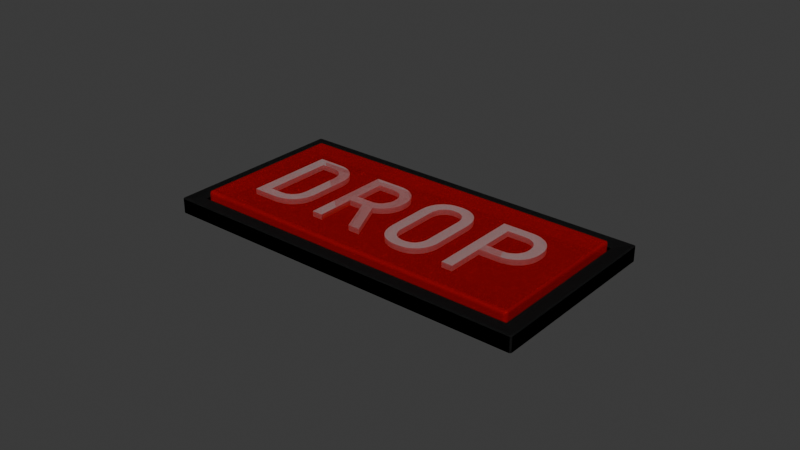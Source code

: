 # Source: drop-button.blend  (saved by Blender 4.3.34; exported with 4.5.12 LTS)
import bpy
from mathutils import Matrix  # noqa: F401  (used for matrix-valued properties, if any)

bpy.ops.wm.read_factory_settings(use_empty=True)
scene = bpy.context.scene
scene.name = 'Scene'

# ---- materials (node trees are filled in below, after node groups)
mat_base = bpy.data.materials.new('base')
mat_color = bpy.data.materials.new('color')
mat_background = bpy.data.materials.new('background')
mat_background.alpha_threshold = 0.0
mat_background.roughness = 0.5
mat_background.line_color = (0.0, 0.0, 0.0, 1.0)

# ---- material node trees
mat_base.use_nodes = True; mat_base.node_tree.nodes.clear()
_N = mat_base.node_tree.nodes; _L = mat_base.node_tree.links
n0 = _N.new('ShaderNodeBsdfPrincipled'); n0.name = 'Principled BSDF'; n0.location = (10, 300)
n0.inputs[0].default_value = (0.002938, 0.002938, 0.002938, 1.0)
n0.inputs[1].default_value = 0.1339
n0.inputs[2].default_value = 0.8622
n1 = _N.new('ShaderNodeOutputMaterial'); n1.name = 'Material Output'; n1.location = (300, 300)
_L.new(n0.outputs[0], n1.inputs[0])
n1.is_active_output = True
mat_color.use_nodes = True; mat_color.node_tree.nodes.clear()
_N = mat_color.node_tree.nodes; _L = mat_color.node_tree.links
n0 = _N.new('ShaderNodeBsdfPrincipled'); n0.name = 'Principled BSDF'; n0.location = (10, 300)
n0.inputs[2].default_value = 0.75
n0.inputs[4].default_value = 0.5
n1 = _N.new('ShaderNodeOutputMaterial'); n1.name = 'Material Output'; n1.location = (300, 300)
_L.new(n0.outputs[0], n1.inputs[0])
n1.is_active_output = True
mat_background.use_nodes = True; mat_background.node_tree.nodes.clear()
_N = mat_background.node_tree.nodes; _L = mat_background.node_tree.links
n0 = _N.new('ShaderNodeOutputMaterial'); n0.name = 'Material Output'; n0.location = (300, 300)
n1 = _N.new('ShaderNodeBsdfPrincipled'); n1.name = 'Principled BSDF'; n1.location = (10, 300)
n1.inputs[0].default_value = (0.8011, 0.0, 0.001558, 1.0)
n1.inputs[1].default_value = 0.2999
n1.inputs[2].default_value = 0.75
n1.inputs[3].default_value = 1.45
n1.inputs[4].default_value = 0.5
_L.new(n1.outputs[0], n0.inputs[0])
n0.is_active_output = True

# ---- world
world_world = bpy.data.worlds.new('World'); scene.world = world_world
world_world.use_nodes = True; world_world.node_tree.nodes.clear()
_N = world_world.node_tree.nodes; _L = world_world.node_tree.links
n0 = _N.new('ShaderNodeOutputWorld'); n0.name = 'World Output'; n0.location = (300, 300)
n1 = _N.new('ShaderNodeBackground'); n1.name = 'Background'; n1.location = (10, 300)
n1.inputs[0].default_value = (0.05088, 0.05088, 0.05088, 1.0)
_L.new(n1.outputs[0], n0.inputs[0])
n0.is_active_output = True
world_world.color = (0.05088, 0.05088, 0.05088)
world_world.sun_shadow_jitter_overblur = 0.0

# ---- meshes
me_button = bpy.data.meshes.new('button')
me_button.from_pydata([(0.02667, -0.01466, 0.0025), (0.02667, 0.01463, 0.0025), (0.03602, 0.01463, 0.0025), (0.03732, 0.01456, 0.0025), (0.03854, 0.01436, 0.0025), (0.03967, 0.01403, 0.0025), (0.04135, 0.01319, 0.0025), (0.04221, 0.01253, 0.0025), (0.04296, 0.01177, 0.0025), (0.04379, 0.01058, 0.0025), (0.0444, 0.009217, 0.0025), (0.04469, 0.008089, 0.0025), (0.04485, 0.00687, 0.0025), (0.04485, 0.005148, 0.0025), (0.04469, 0.003938, 0.0025), (0.0444, 0.002814, 0.0025), (0.04379, 0.001444, 0.0025), (0.04296, 0.0002454, 0.0025), (0.04221, -0.0005247, 0.0025), (0.04135, -0.001185, 0.0025), (0.04003, -0.001888, 0.0025), (0.03892, -0.002219, 0.0025), (0.03732, -0.00254, 0.0025), (0.03602, -0.002619, 0.0025), (0.03025, -0.002629, 0.0025), (0.03025, -0.01465, 0.0025), (0.01045, -0.01501, 0.0025), (0.009244, -0.01492, 0.0025), (0.007601, -0.01449, 0.0025), (0.006163, -0.01377, 0.0025), (0.005317, -0.01314, 0.0025), (0.004236, -0.01196, 0.0025), (0.003433, -0.01053, 0.0025), (0.002914, -0.008853, 0.0025), (0.002678, -0.006932, 0.0025), (0.002678, 0.0069, 0.0025), (0.002804, 0.008209, 0.0025), (0.003056, 0.009408, 0.0025), (0.003433, 0.0105, 0.0025), (0.003937, 0.01148, 0.0025), (0.004566, 0.01235, 0.0025), (0.005317, 0.01311, 0.0025), (0.006163, 0.01375, 0.0025), (0.007602, 0.01446, 0.0025), (0.008674, 0.01478, 0.0025), (0.01109, 0.01502, 0.0025), (0.01351, 0.01478, 0.0025), (0.01458, 0.01446, 0.0025), (0.01602, 0.01374, 0.0025), (0.01686, 0.01311, 0.0025), (0.01761, 0.01235, 0.0025), (0.01824, 0.01148, 0.0025), (0.01895, 0.009977, 0.0025), (0.01927, 0.008841, 0.0025), (0.01946, 0.007598, 0.0025), (0.01952, 0.006246, 0.0025), (0.01952, -0.006236, 0.0025), (0.01946, -0.007598, 0.0025), (0.01927, -0.008851, 0.0025), (0.01875, -0.01053, 0.0025), (0.01824, -0.01151, 0.0025), (0.01725, -0.01277, 0.0025), (0.01602, -0.01377, 0.0025), (0.01508, -0.01428, 0.0025), (0.01405, -0.01466, 0.0025), (0.01234, -0.01496, 0.0025), (-0.02099, -0.01466, 0.0025), (-0.02099, 0.01463, 0.0025), (-0.01205, 0.01463, 0.0025), (-0.0108, 0.01456, 0.0025), (-0.009622, 0.01436, 0.0025), (-0.008529, 0.01403, 0.0025), (-0.007197, 0.01338, 0.0025), (-0.005786, 0.0123, 0.0025), (-0.005085, 0.01151, 0.0025), (-0.004166, 0.009972, 0.0025), (-0.003607, 0.0082, 0.0025), (-0.00345, 0.00703, 0.0025), (-0.003431, 0.005716, 0.0025), (-0.003588, 0.004319, 0.0025), (-0.003935, 0.003027, 0.0025), (-0.00447, 0.001841, 0.0025), (-0.00519, 0.0007629, 0.0025), (-0.00669, -0.0006973, 0.0025), (-0.007756, -0.001359, 0.0025), (-0.008947, -0.001861, 0.0025), (-0.003023, -0.01466, 0.0025), (-0.006959, -0.01466, 0.0025), (-0.01745, -0.01466, 0.0025), (-0.04489, -0.01466, 0.0025), (-0.04489, 0.01463, 0.0025), (-0.03737, 0.01463, 0.0025), (-0.03515, 0.01444, 0.0025), (-0.03395, 0.01415, 0.0025), (-0.0325, 0.01355, 0.0025), (-0.03154, 0.01295, 0.0025), (-0.03042, 0.01198, 0.0025), (-0.02952, 0.01082, 0.0025), (-0.02898, 0.009825, 0.0025), (-0.02857, 0.008737, 0.0025), (-0.02831, 0.007559, 0.0025), (-0.02819, 0.005846, 0.0025), (-0.02822, -0.006714, 0.0025), (-0.02857, -0.008736, 0.0025), (-0.02898, -0.009831, 0.0025), (-0.02952, -0.01084, 0.0025), (-0.03018, -0.01173, 0.0025), (-0.03095, -0.01252, 0.0025), (-0.03217, -0.01339, 0.0025), (-0.03357, -0.01405, 0.0025), (-0.03516, -0.01444, 0.0025), (-0.03645, -0.01461, 0.0025), (0.009838, 0.01492, 0.0025), (0.01234, 0.01493, 0.0025), (0.02668, -0.01466, 0.00075), (0.02668, 0.01463, 0.00075), (0.03025, 0.01138, 0.00075), (0.03602, 0.01463, 0.00075), (0.03732, 0.01456, 0.00075), (0.03854, 0.01436, 0.00075), (0.03967, 0.01403, 0.00075), (0.04135, 0.01319, 0.00075), (0.04221, 0.01253, 0.00075), (0.04296, 0.01176, 0.00075), (0.03602, 0.0114, 0.00075), (0.03025, 0.0006249, 0.00075), (0.04379, 0.01058, 0.00075), (0.03873, 0.01074, 0.00075), (0.04469, 0.008084, 0.00075), (0.04094, 0.007894, 0.00075), (0.04485, 0.005151, 0.00075), (0.0411, 0.00484, 0.00075), (0.04469, 0.003943, 0.00075), (0.04083, 0.0038, 0.00075), (0.03025, -0.002625, 0.00075), (0.03602, 0.0006249, 0.00075), (0.04296, 0.0002481, 0.00075), (0.04221, -0.0005226, 0.00075), (0.04135, -0.001183, 0.00075), (0.04003, -0.001887, 0.00075), (0.03025, -0.01466, 0.00075), (0.007602, 0.01446, 0.00075), (0.01458, 0.01446, 0.00075), (0.006163, 0.01374, 0.00075), (0.01602, 0.01374, 0.00075), (0.005317, 0.01311, 0.00075), (0.01686, 0.01311, 0.00075), (0.004566, 0.01235, 0.00075), (0.01761, 0.01235, 0.00075), (0.01895, 0.009975, 0.00075), (0.01489, 0.0102, 0.00075), (0.003056, 0.009406, 0.00075), (0.006956, 0.009692, 0.00075), (0.01927, 0.008838, 0.00075), (0.01551, 0.009117, 0.00075), (0.01946, 0.007594, 0.00075), (0.01586, 0.007776, 0.00075), (0.002678, 0.006898, 0.00075), (0.00624, 0.006604, 0.00075), (0.01952, 0.006243, 0.00075), (0.01594, 0.006604, 0.00075), (0.01952, -0.006237, 0.00075), (0.01946, -0.0076, 0.00075), (0.01593, -0.007045, 0.00075), (0.002914, -0.008854, 0.00075), (0.006461, -0.008513, 0.00075), (0.003433, -0.01053, 0.00075), (0.007732, -0.01069, 0.00075), (0.01875, -0.01053, 0.00075), (0.01447, -0.01069, 0.00075), (0.01824, -0.01151, 0.00075), (0.01346, -0.01136, 0.00075), (0.004236, -0.01196, 0.00075), (0.01035, -0.01179, 0.00075), (0.005317, -0.01314, 0.00075), (0.01725, -0.01278, 0.00075), (0.006163, -0.01378, 0.00075), (0.01602, -0.01378, 0.00075), (0.007602, -0.01449, 0.00075), (0.01508, -0.01429, 0.00075), (-0.02099, -0.01466, 0.00075), (-0.02099, 0.01463, 0.00075), (-0.01745, 0.01138, 0.00075), (-0.01205, 0.01463, 0.00075), (-0.0108, 0.01456, 0.00075), (-0.009622, 0.01436, 0.00075), (-0.008529, 0.01403, 0.00075), (-0.007197, 0.01338, 0.00075), (-0.005786, 0.0123, 0.00075), (-0.01745, 0.001026, 0.00075), (-0.004166, 0.00997, 0.00075), (-0.00847, 0.009975, 0.00075), (-0.003607, 0.008198, 0.00075), (-0.007456, 0.008329, 0.00075), (-0.00345, 0.007027, 0.00075), (-0.007202, 0.007326, 0.00075), (-0.003431, 0.005714, 0.00075), (-0.007155, 0.005452, 0.00075), (-0.003588, 0.004317, 0.00075), (-0.007352, 0.00442, 0.00075), (-0.01745, -0.002224, 0.00075), (-0.01205, 0.001026, 0.00075), (-0.00519, 0.0007609, 0.00075), (-0.00669, -0.0006993, 0.00075), (-0.007756, -0.001361, 0.00075), (-0.008947, -0.001863, 0.00075), (-0.01264, -0.002224, 0.00075), (-0.003023, -0.01466, 0.00075), (-0.01745, -0.01466, 0.00075), (-0.006959, -0.01466, 0.00075), (-0.04489, -0.01466, 0.00075), (-0.04489, 0.01463, 0.00075), (-0.04131, 0.01142, 0.00075), (-0.03737, 0.01463, 0.00075), (-0.03515, 0.01444, 0.00075), (-0.03395, 0.01415, 0.00075), (-0.0325, 0.01355, 0.00075), (-0.03154, 0.01295, 0.00075), (-0.03042, 0.01198, 0.00075), (-0.03737, 0.01142, 0.00075), (-0.04131, -0.01145, 0.00075), (-0.02952, 0.01082, 0.00075), (-0.03503, 0.01105, 0.00075), (-0.02819, 0.005841, 0.00075), (-0.03177, 0.005841, 0.00075), (-0.02857, -0.008733, 0.00075), (-0.03243, -0.00885, 0.00075), (-0.02898, -0.009829, 0.00075), (-0.03302, -0.009713, 0.00075), (-0.03018, -0.01173, 0.00075), (-0.03737, -0.01145, 0.00075), (-0.03095, -0.01252, 0.00075), (-0.03217, -0.01339, 0.00075), (-0.03357, -0.01405, 0.00075), (0.03892, -0.002218, 0.00075), (0.03732, -0.002536, 0.00075), (0.01234, 0.01493, 0.00075), (0.003937, 0.01148, 0.00075), (0.009665, 0.01166, 0.00075), (-0.03516, -0.01444, 0.00075), (-0.03645, -0.01462, 0.00075), (0.01824, 0.01148, 0.00075), (0.01184, 0.01175, 0.00075), (0.01286, 0.01158, 0.00075), (0.01234, -0.01497, 0.00075), (0.03977, 0.009934, 0.00075), (0.0444, 0.009212, 0.00075), (0.04056, 0.008855, 0.00075), (0.04485, 0.006865, 0.00075), (0.04119, 0.006002, 0.00075), (0.0444, 0.002819, 0.00075), (0.03977, 0.00209, 0.00075), (0.04379, 0.001448, 0.00075), (0.03813, 0.0009911, 0.00075), (0.01351, 0.01478, 0.00075), (0.008674, 0.01478, 0.00075), (0.01071, 0.01178, 0.00075), (0.008475, 0.01118, 0.00075), (0.01399, 0.01102, 0.00075), (0.003433, 0.0105, 0.00075), (0.002804, 0.008206, 0.00075), (0.00632, 0.007776, 0.00075), (0.006276, -0.007436, 0.00075), (0.002678, -0.006932, 0.00075), (0.0158, -0.00817, 0.00075), (0.01927, -0.008854, 0.00075), (0.01538, -0.009447, 0.00075), (0.006956, -0.009727, 0.00075), (0.008752, -0.01136, 0.00075), (0.01405, -0.01467, 0.00075), (0.009244, -0.01492, 0.00075), (-0.005085, 0.01151, 0.00075), (-0.01168, 0.0114, 0.00075), (-0.009748, 0.0109, 0.00075), (-0.00847, 0.002451, 0.00075), (-0.003935, 0.003025, 0.00075), (-0.00447, 0.001839, 0.00075), (-0.009468, 0.001659, 0.00075), (-0.02898, 0.009821, 0.00075), (-0.03379, 0.01039, 0.00075), (-0.0328, 0.009408, 0.00075), (-0.02857, 0.008732, 0.00075), (-0.03214, 0.008169, 0.00075), (-0.02831, 0.007554, 0.00075), (-0.03186, 0.007075, 0.00075), (-0.03178, -0.006269, 0.00075), (-0.02822, -0.006712, 0.00075), (-0.03203, -0.007841, 0.00075), (-0.03379, -0.01042, 0.00075), (-0.02952, -0.01084, 0.00075), (-0.03503, -0.01108, 0.00075), (-0.03613, -0.01139, 0.00075), (0.03713, 0.0006872, 0.00075), (0.01109, 0.01497, 0.00075), (-0.04131, 0.01142, 0.0025), (-0.03737, 0.01142, 0.0025), (-0.04131, -0.01145, 0.0025), (-0.03503, 0.01105, 0.0025), (-0.03177, 0.005843, 0.0025), (-0.03243, -0.008848, 0.0025), (-0.03302, -0.009711, 0.0025), (-0.03737, -0.01145, 0.0025), (-0.03613, 0.01135, 0.0025), (-0.03379, 0.01039, 0.0025), (-0.0328, 0.00941, 0.0025), (-0.03214, 0.008171, 0.0025), (-0.03186, 0.007077, 0.0025), (-0.03178, -0.006267, 0.0025), (-0.03203, -0.007839, 0.0025), (-0.03379, -0.01042, 0.0025), (-0.03503, -0.01108, 0.0025), (-0.03613, -0.01139, 0.0025), (-0.01745, 0.01138, 0.0025), (-0.01745, 0.001028, 0.0025), (-0.00847, 0.009977, 0.0025), (-0.007456, 0.008331, 0.0025), (-0.007202, 0.007328, 0.0025), (-0.007155, 0.005454, 0.0025), (-0.007353, 0.004422, 0.0025), (-0.01745, -0.002222, 0.0025), (-0.01205, 0.001028, 0.0025), (-0.01264, -0.002222, 0.0025), (-0.01099, 0.001077, 0.0025), (-0.01168, 0.01137, 0.0025), (-0.009748, 0.0109, 0.0025), (-0.00847, 0.002453, 0.0025), (-0.009468, 0.001661, 0.0025), (0.01489, 0.01021, 0.0025), (0.006956, 0.009694, 0.0025), (0.01551, 0.009119, 0.0025), (0.01586, 0.007778, 0.0025), (0.00624, 0.006606, 0.0025), (0.01594, 0.006606, 0.0025), (0.01593, -0.007043, 0.0025), (0.006461, -0.008511, 0.0025), (0.007732, -0.01068, 0.0025), (0.01447, -0.01068, 0.0025), (0.01346, -0.01136, 0.0025), (0.01035, -0.01181, 0.0025), (0.009665, 0.01166, 0.0025), (0.01184, 0.01175, 0.0025), (0.01286, 0.01159, 0.0025), (0.01071, 0.01178, 0.0025), (0.008475, 0.01118, 0.0025), (0.01399, 0.01103, 0.0025), (0.00632, 0.007778, 0.0025), (0.006276, -0.007434, 0.0025), (0.0158, -0.008168, 0.0025), (0.01538, -0.009445, 0.0025), (0.006956, -0.009725, 0.0025), (0.008752, -0.01136, 0.0025), (0.01184, -0.01179, 0.0025), (0.03025, 0.01138, 0.0025), (0.03602, 0.0114, 0.0025), (0.03025, 0.0006269, 0.0025), (0.03873, 0.01074, 0.0025), (0.04094, 0.007896, 0.0025), (0.0411, 0.004841, 0.0025), (0.04083, 0.003802, 0.0025), (0.03602, 0.0006269, 0.0025), (0.03748, 0.01125, 0.0025), (0.03977, 0.009936, 0.0025), (0.04056, 0.008857, 0.0025), (0.04119, 0.006004, 0.0025), (0.03977, 0.002092, 0.0025), (0.03813, 0.000993, 0.0025), (0.03713, 0.0006891, 0.0025), (0.03602, -0.002587, 0.00075), (0.00984, 0.01484, 0.00075), (-0.01099, 0.00103, 0.00075), (0.03748, 0.01125, 0.00075), (0.01045, -0.01498, 0.00075), (-0.03613, 0.01133, 0.00075), (0.01184, -0.01176, 0.00075), (0.05397, 0.0249, 0.0015), (0.05434, 0.02372, 0.0025), (0.05498, 0.0239, 0.001501), (0.05408, 0.02473, 0.001988), (0.05447, 0.02475, 0.001493), (0.05452, 0.02462, 0.00197), (0.05466, 0.02376, 0.002357), (0.05422, 0.0243, 0.00235), (0.05458, 0.02431, 0.002242), (0.05483, 0.02439, 0.001493), (0.05489, 0.02383, 0.001997), (0.05477, 0.02434, 0.001978), (0.05382, 0.02488, -0.0025), (0.05482, 0.02388, -0.0025), (0.05432, 0.02474, -0.0025), (0.05469, 0.02438, -0.0025), (0.05433, -0.02386, 0.0025), (0.05398, -0.02487, 0.0015), (0.05498, -0.02387, 0.001501), (0.05423, -0.02436, 0.002366), (0.05473, -0.02386, 0.002367), (0.05461, -0.02434, 0.002237), (0.05442, -0.02474, 0.0015), (0.0541, -0.02474, 0.001999), (0.05451, -0.0246, 0.001978), (0.05496, -0.02387, 0.002), (0.05478, -0.02437, 0.001501), (0.05477, -0.02435, 0.001979), (0.05482, -0.02391, -0.0025), (0.05382, -0.02491, -0.0025), (0.05469, -0.02441, -0.0025), (0.05432, -0.02477, -0.0025), (-0.05395, 0.02485, 0.0015), (-0.05495, 0.02385, 0.001501), (-0.05399, 0.02385, 0.0025), (-0.05444, 0.0247, 0.001494), (-0.05397, 0.0247, 0.001991), (-0.05444, 0.02459, 0.001973), (-0.05482, 0.02385, 0.001991), (-0.0548, 0.02434, 0.001494), (-0.05471, 0.02432, 0.001974), (-0.05398, 0.02434, 0.002352), (-0.05447, 0.02385, 0.002352), (-0.05445, 0.02432, 0.00224), (-0.05483, 0.02382, -0.0025), (-0.05383, 0.02483, -0.0025), (-0.05469, 0.02432, -0.0025), (-0.05433, 0.02469, -0.0025), (-0.05396, -0.02484, 0.0015), (-0.05399, -0.02384, 0.0025), (-0.05496, -0.02384, 0.0015), (-0.05397, -0.02469, 0.001991), (-0.05445, -0.02469, 0.001497), (-0.05445, -0.02458, 0.001974), (-0.05448, -0.02384, 0.002352), (-0.05398, -0.02433, 0.002352), (-0.05446, -0.02431, 0.00224), (-0.05482, -0.02433, 0.001497), (-0.05483, -0.02384, 0.001991), (-0.05471, -0.02431, 0.001975), (-0.05388, -0.02486, -0.0025), (-0.05488, -0.02386, -0.0025), (-0.05438, -0.02472, -0.0025), (-0.05474, -0.02436, -0.0025), (-1.463e-06, -0.02501, 0.0015), (-1.219e-06, -0.02402, 0.0025), (-1.434e-06, -0.02488, 0.002), (-1.344e-06, -0.02451, 0.002366), (-8.976e-07, 0.02381, 0.0025), (-1.48e-06, 0.02497, 0.0015), (-1.192e-06, 0.02439, 0.002366), (-1.404e-06, 0.02482, 0.002), (0.055, 0.0255, -0.0001873), (0.0555, 0.025, -0.0001873), (0.056, 0.026, 0.0002402), (0.05535, 0.02535, -0.0001873), (0.0555, 0.0255, 4.449e-05), (0.05565, 0.0255, 9.976e-05), (0.0555, 0.02565, 9.976e-05), (0.0555, 0.025, -0.004094), (0.055, 0.0255, -0.004094), (0.05535, 0.02535, -0.004094), (0.0555, -0.025, -0.0001873), (0.055, -0.0255, -0.0001873), (0.056, -0.026, 0.0002402), (0.05535, -0.02535, -0.0001873), (0.0555, -0.0255, 4.449e-05), (0.0555, -0.02565, 9.976e-05), (0.05565, -0.0255, 9.976e-05), (0.055, -0.0255, -0.004094), (0.0555, -0.025, -0.004094), (0.05535, -0.02535, -0.004094), (-0.055, 0.0255, -0.0001873), (-0.056, 0.026, 0.0002402), (-0.0555, 0.025, -0.0001873), (-0.0555, 0.02565, 9.976e-05), (-0.0555, 0.0255, 4.449e-05), (-0.05565, 0.0255, 9.976e-05), (-0.05535, 0.02535, -0.0001873), (-0.055, 0.0255, -0.004094), (-0.0555, 0.025, -0.004094), (-0.05535, 0.02535, -0.004094), (-0.0555, -0.025, -0.0001873), (-0.056, -0.026, 0.0002402), (-0.055, -0.0255, -0.0001873), (-0.05565, -0.0255, 9.976e-05), (-0.0555, -0.0255, 4.449e-05), (-0.0555, -0.02565, 9.976e-05), (-0.05535, -0.02535, -0.0001873), (-0.0555, -0.025, -0.004094), (-0.055, -0.0255, -0.004094), (-0.05535, -0.02535, -0.004094), (0.06, 0.0305, 0.0001824), (0.06, 0.03, 0.0005363), (0.0605, 0.03, 0.0001824), (0.06, 0.03035, 0.0004402), (0.06029, 0.03029, 0.0004002), (0.06035, 0.03, 0.0004402), (0.06035, 0.03035, 0.00019), (0.06, 0.0305, -0.004464), (0.0605, 0.03, -0.004464), (0.06035, 0.03035, -0.004464), (0.0605, -0.03, 0.0001824), (0.06, -0.03, 0.0005363), (0.06, -0.0305, 0.0001824), (0.06035, -0.03, 0.0004402), (0.06029, -0.03029, 0.0004002), (0.06, -0.03035, 0.0004402), (0.06035, -0.03035, 0.00019), (0.0605, -0.03, -0.004464), (0.06, -0.0305, -0.004464), (0.06035, -0.03035, -0.004464), (-0.06, 0.0305, 0.0001824), (-0.0605, 0.03, 0.0001824), (-0.06, 0.03, 0.0005363), (-0.06035, 0.03035, 0.00019), (-0.06029, 0.03029, 0.0004002), (-0.06035, 0.03, 0.0004402), (-0.06, 0.03035, 0.0004402), (-0.0605, 0.03, -0.004464), (-0.06, 0.0305, -0.004464), (-0.06035, 0.03035, -0.004464), (-0.0605, -0.03, 0.0001824), (-0.06, -0.0305, 0.0001824), (-0.06, -0.03, 0.0005363), (-0.06035, -0.03035, 0.00019), (-0.06029, -0.03029, 0.0004002), (-0.06, -0.03035, 0.0004402), (-0.06035, -0.03, 0.0004402), (-0.06, -0.0305, -0.004464), (-0.0605, -0.03, -0.004464), (-0.06035, -0.03035, -0.004464)], [], [(104, 227, 225, 103), (79, 198, 196, 78), (103, 225, 286, 102), (33, 164, 166, 32), (78, 196, 194, 77), (40, 147, 237, 39), (59, 168, 265, 58), (51, 241, 148, 50), (77, 194, 192, 76), (9, 126, 123, 8), (50, 148, 146, 49), (8, 123, 122, 7), (41, 145, 147, 40), (7, 122, 121, 6), (76, 192, 190, 75), (49, 146, 144, 48), (34, 263, 164, 33), (6, 121, 120, 5), (58, 265, 162, 57), (5, 120, 119, 4), (42, 143, 145, 41), (101, 223, 283, 100), (91, 213, 211, 90), (4, 119, 118, 3), (75, 190, 271, 74), (48, 144, 142, 47), (3, 118, 117, 2), (26, 371, 244, 65), (112, 368, 255, 44), (43, 141, 143, 42), (57, 162, 161, 56), (113, 236, 293, 45), (47, 142, 254, 46), (100, 283, 281, 99), (90, 211, 210, 89), (45, 293, 368, 112), (87, 209, 207, 86), (89, 210, 240, 111), (44, 255, 141, 43), (74, 271, 188, 73), (25, 140, 134, 24), (46, 254, 236, 113), (0, 114, 140, 25), (23, 367, 235, 22), (66, 180, 208, 88), (99, 281, 278, 98), (24, 134, 367, 23), (73, 188, 187, 72), (22, 235, 234, 21), (72, 187, 186, 71), (21, 234, 139, 20), (71, 186, 185, 70), (20, 139, 138, 19), (55, 159, 155, 54), (70, 185, 184, 69), (19, 138, 137, 18), (69, 184, 183, 68), (18, 137, 136, 17), (27, 270, 371, 26), (17, 136, 252, 16), (98, 278, 221, 97), (65, 244, 269, 64), (36, 260, 157, 35), (28, 178, 270, 27), (64, 269, 179, 63), (16, 252, 250, 15), (97, 221, 218, 96), (29, 176, 178, 28), (96, 218, 217, 95), (63, 179, 177, 62), (95, 217, 216, 94), (37, 151, 260, 36), (15, 250, 132, 14), (94, 216, 215, 93), (54, 155, 153, 53), (30, 174, 176, 29), (93, 215, 214, 92), (111, 240, 239, 110), (62, 177, 175, 61), (92, 214, 213, 91), (110, 239, 233, 109), (14, 132, 130, 13), (85, 205, 204, 84), (53, 153, 149, 52), (109, 233, 232, 108), (31, 172, 174, 30), (84, 204, 203, 83), (108, 232, 231, 107), (403, 391, 438, 422, 434), (61, 175, 170, 60), (83, 203, 202, 82), (38, 259, 151, 37), (107, 231, 229, 106), (13, 130, 248, 12), (82, 202, 276, 81), (52, 149, 241, 51), (106, 229, 289, 105), (2, 117, 115, 1), (12, 248, 128, 11), (81, 276, 275, 80), (68, 183, 181, 67), (32, 166, 172, 31), (11, 128, 246, 10), (39, 237, 259, 38), (105, 289, 227, 104), (80, 275, 198, 79), (60, 170, 168, 59), (10, 246, 126, 9), (114, 115, 116, 125, 134, 140), (368, 293, 236, 254, 142, 144, 146, 148, 256, 147, 145, 143, 141, 255), (237, 147, 256, 238, 257, 152, 261, 158, 262, 165, 267, 167, 268, 172, 166, 164, 263, 157, 260, 151, 259), (173, 373, 170, 175, 177, 179, 269, 244, 371, 270, 178, 176, 174, 172, 268), (210, 211, 212, 220), (210, 220, 230), (123, 126, 246, 128, 248, 130, 132, 250, 252, 136, 137, 138, 139, 234, 235, 367, 134, 125, 135, 292, 253, 251, 133, 131, 249, 129, 247, 245, 127, 370, 124, 116, 115, 117, 118, 119, 120, 121, 122), (161, 162, 265, 168, 170, 373, 171, 169, 266, 264, 163, 160, 156, 154, 150, 258, 243, 242, 256, 148, 241, 149, 153, 155, 159), (290, 288, 228, 226, 287, 285, 224, 284, 282, 280, 279, 222, 372, 219, 212, 211, 213, 214, 215, 216, 217, 218, 221, 278, 281, 283, 223, 286, 225, 227, 289, 229, 231, 232, 233, 239, 240, 210, 230, 291), (279, 303, 297, 222), (274, 325, 318, 199), (169, 336, 348, 266), (125, 354, 359, 135), (1, 115, 114, 0), (56, 161, 159, 55), (35, 157, 263, 34), (205, 85, 86, 207), (67, 181, 180, 66), (102, 286, 223, 101), (295, 294, 296, 301, 311, 310, 309, 300, 299, 308, 307, 298, 306, 305, 304, 303, 297, 302), (285, 307, 298, 224), (220, 296, 301, 230), (230, 301, 311, 291), (226, 299, 308, 287), (212, 294, 296, 220), (290, 310, 309, 288), (280, 304, 303, 279), (372, 302, 295, 219), (284, 306, 305, 282), (228, 300, 299, 226), (287, 308, 307, 285), (222, 297, 302, 372), (288, 309, 300, 228), (291, 311, 310, 290), (282, 305, 304, 280), (219, 295, 294, 212), (224, 298, 306, 284), (369, 322, 326, 277), (191, 314, 324, 273), (201, 320, 322, 369), (272, 323, 312, 182), (197, 317, 316, 195), (193, 315, 314, 191), (273, 324, 323, 272), (195, 316, 315, 193), (200, 206, 321, 319), (277, 326, 325, 274), (313, 312, 323, 324, 314, 315, 316, 317, 318, 325, 326, 322, 320), (199, 318, 317, 197), (182, 312, 313, 189), (339, 343, 328, 345, 331, 346, 334, 349, 335, 350, 338, 351, 337, 336, 348, 347, 333, 332, 330, 329, 327, 344, 341, 340, 342), (154, 329, 327, 150), (173, 338, 351, 373), (158, 331, 346, 262), (167, 335, 350, 268), (268, 350, 338, 173), (243, 341, 340, 242), (267, 349, 335, 167), (163, 333, 332, 160), (373, 351, 337, 171), (261, 345, 331, 158), (258, 344, 341, 243), (257, 343, 328, 152), (160, 332, 330, 156), (171, 337, 336, 169), (256, 342, 339, 238), (262, 346, 334, 165), (152, 328, 345, 261), (242, 340, 342, 256), (165, 334, 349, 267), (266, 348, 347, 264), (150, 327, 344, 258), (156, 330, 329, 154), (264, 347, 333, 163), (238, 339, 343, 257), (353, 352, 354, 359, 366, 365, 364, 358, 357, 363, 356, 362, 361, 355, 360), (245, 361, 355, 127), (131, 357, 363, 249), (253, 365, 364, 251), (133, 358, 357, 131), (249, 363, 356, 129), (247, 362, 361, 245), (370, 360, 353, 124), (292, 366, 365, 253), (124, 353, 352, 116), (135, 359, 366, 292), (129, 356, 362, 247), (251, 364, 358, 133), (127, 355, 360, 370), (116, 352, 354, 125), (319, 88, 208, 200), (328, 343, 339, 342, 340, 341, 344, 327, 329, 51, 50, 49, 48, 47, 46, 113, 45, 112, 44, 43, 42, 41, 40), (89, 296, 294, 90), (66, 88, 319, 313, 312, 67), (87, 321, 206, 209), (320, 313, 319, 321, 87, 86, 85, 84, 83, 82, 81, 80, 79, 78, 77, 76, 75, 74, 73, 72, 71, 70, 69, 68, 67, 312, 323, 324, 314, 315, 316, 317, 318, 325, 326, 322), (51, 329, 330, 332, 333, 347, 348, 336, 61, 60, 59, 58, 57, 56, 55, 54, 53, 52), (335, 30, 29, 28, 27, 26, 65, 64, 63, 62, 61, 336, 337, 351, 338, 350), (38, 37, 36, 35, 34, 33, 32, 31, 30, 335, 349, 334, 346, 331, 345, 328, 40, 39), (360, 355, 361, 362, 356, 363, 357, 358, 364, 365, 366, 359, 354, 24, 23, 22, 21, 20, 19, 18, 17, 16, 15, 14, 13, 12, 11, 10, 9, 8, 7, 6, 5, 4, 3, 2, 1, 352, 353), (419, 406, 443, 374, 386), (435, 424, 407, 418), (387, 376, 392, 402), (1, 0, 25, 24, 354, 352), (298, 307, 308, 299, 300, 309, 310, 311, 301, 296, 89, 111, 110, 109, 108, 107, 106, 105, 104, 103, 102, 101, 100, 99, 98, 97, 96, 95, 94, 93, 92, 91, 90, 294, 295, 302, 297, 303, 304, 305, 306), (11, 12, 375, 442, 408, 90, 91, 92, 67, 68, 69, 70, 71, 72, 42, 43, 44, 112, 45, 113, 46, 47, 48, 1, 2, 3, 4, 5, 6, 7, 8, 9, 10), (205, 207, 209, 206, 200, 189, 201, 369, 277, 274, 199, 197, 195, 193, 191, 273, 272, 182, 181, 183, 184, 185, 186, 187, 188, 271, 190, 192, 194, 196, 198, 275, 276, 202, 203, 204), (180, 181, 182, 189, 200, 208), (189, 313, 320, 201), (374, 377, 379, 378), (377, 381, 382, 379), (375, 380, 382, 381), (380, 384, 385, 382), (376, 383, 385, 384), (383, 378, 379, 385), (379, 382, 385), (390, 393, 395, 394), (393, 397, 398, 395), (391, 396, 398, 397), (396, 400, 401, 398), (392, 399, 401, 400), (399, 394, 395, 401), (395, 398, 401), (406, 409, 411, 410), (409, 413, 414, 411), (407, 412, 414, 413), (412, 416, 417, 414), (408, 415, 417, 416), (415, 410, 411, 417), (411, 414, 417), (422, 425, 427, 426), (425, 429, 430, 427), (423, 428, 430, 429), (428, 432, 433, 430), (424, 431, 433, 432), (431, 426, 427, 433), (427, 430, 433), (390, 439, 441, 393), (393, 441, 440, 397), (397, 440, 438, 391), (374, 443, 445, 377), (377, 445, 444, 381), (381, 444, 442, 375), (418, 407, 413, 420), (420, 413, 409, 421), (421, 409, 406, 419), (422, 438, 440, 425), (425, 440, 441, 429), (429, 441, 439, 423), (386, 374, 378, 388), (388, 378, 383, 389), (389, 383, 376, 387), (407, 424, 432, 412), (412, 432, 428, 416), (416, 428, 423, 408), (402, 392, 400, 404), (404, 400, 396, 405), (405, 396, 391, 403), (375, 390, 394, 380), (380, 394, 399, 384), (384, 399, 392, 376), (434, 422, 426, 436), (436, 426, 431, 437), (437, 431, 424, 435), (408, 442, 444, 415), (415, 444, 445, 410), (410, 445, 443, 406), (89, 90, 408, 423, 439, 390, 375, 12, 13, 14, 15, 16, 17, 18, 19, 20, 21, 22, 23, 24, 25, 0, 1, 48, 49, 50, 51, 52, 53, 54, 55, 56, 57, 58, 59, 60, 61, 62, 63, 64, 65, 26, 27, 28, 29, 30, 31, 32, 33, 34, 35, 36, 37, 38, 39, 40, 41, 42, 72, 73, 74, 75, 76, 77, 78, 79, 80, 81, 82, 83, 84, 85, 86, 87, 321, 319, 88, 66, 67, 92, 93, 94, 95, 96, 97, 98, 99, 100, 101, 102, 103, 104, 105, 106, 107, 108, 109, 110, 111), (477, 518, 497, 458), (467, 508, 518, 477), (458, 497, 487, 448), (448, 487, 508, 467), (524, 516, 507, 513), (504, 498, 517, 523), (494, 488, 496, 503), (453, 464, 456, 447), (514, 506, 486, 493), (483, 474, 468, 476), (463, 484, 478, 457), (446, 449, 450, 452), (447, 451, 450, 449), (448, 452, 450, 451), (456, 459, 460, 462), (457, 461, 460, 459), (458, 462, 460, 461), (466, 469, 470, 472), (467, 471, 470, 469), (468, 472, 470, 471), (476, 479, 480, 482), (477, 481, 480, 479), (478, 482, 480, 481), (486, 489, 490, 492), (487, 491, 490, 489), (488, 492, 490, 491), (496, 499, 500, 502), (497, 501, 500, 499), (498, 502, 500, 501), (506, 509, 510, 512), (507, 511, 510, 509), (508, 512, 510, 511), (516, 519, 520, 522), (517, 521, 520, 519), (518, 522, 520, 521), (446, 454, 455, 449), (449, 455, 453, 447), (483, 476, 482, 485), (485, 482, 478, 484), (456, 464, 465, 459), (459, 465, 463, 457), (468, 474, 475, 472), (472, 475, 473, 466), (457, 478, 481, 461), (461, 481, 477, 458), (447, 456, 462, 451), (451, 462, 458, 448), (476, 468, 471, 479), (479, 471, 467, 477), (466, 446, 452, 469), (469, 452, 448, 467), (488, 494, 495, 492), (492, 495, 493, 486), (523, 517, 519, 525), (525, 519, 516, 524), (498, 504, 505, 502), (502, 505, 503, 496), (506, 514, 515, 509), (509, 515, 513, 507), (497, 518, 521, 501), (501, 521, 517, 498), (487, 497, 499, 491), (491, 499, 496, 488), (518, 508, 511, 522), (522, 511, 507, 516), (508, 487, 489, 512), (512, 489, 486, 506), (473, 454, 446, 466), (454, 473, 475, 474, 483, 485, 484, 463, 465, 464, 453, 455)])
me_button.polygons.foreach_set('material_index', [1, 1, 1, 1, 1, 1, 1, 1, 1, 1, 1, 1, 1, 1, 1, 1, 1, 1, 1, 1, 1, 1, 1, 1, 1, 1, 1, 1, 1, 1, 1, 1, 1, 1, 1, 1, 1, 1, 1, 1, 1, 1, 1, 1, 1, 1, 1, 1, 1, 1, 1, 1, 1, 1, 1, 1, 1, 1, 1, 1, 1, 1, 1, 1, 1, 1, 1, 1, 1, 1, 1, 1, 1, 1, 1, 1, 1, 1, 1, 1, 1, 1, 1, 1, 1, 1, 1, 1, 2, 1, 1, 1, 1, 1, 1, 1, 1, 1, 1, 1, 1, 1, 1, 1, 1, 1, 1, 1, 1, 1, 1, 1, 1, 1, 1, 1, 1, 1, 1, 1, 1, 1, 1, 1, 1, 1, 1, 2, 1, 1, 1, 1, 1, 1, 1, 1, 1, 1, 1, 1, 1, 1, 1, 1, 1, 1, 1, 1, 1, 1, 1, 1, 1, 1, 1, 2, 1, 1, 2, 1, 1, 1, 1, 1, 1, 1, 1, 1, 1, 1, 1, 1, 1, 1, 1, 1, 1, 1, 1, 1, 1, 1, 1, 2, 1, 1, 1, 1, 1, 1, 1, 1, 1, 1, 1, 1, 1, 1, 2, 1, 1, 1, 1, 1, 1, 1, 1, 1, 2, 2, 2, 1, 1, 2, 1, 1, 1, 2, 2, 2, 2, 2, 2, 2, 2, 2, 2, 2, 2, 2, 2, 2, 2, 2, 2, 2, 2, 2, 2, 2, 2, 2, 2, 2, 2, 2, 2, 2, 2, 2, 2, 2, 2, 2, 2, 2, 2, 2, 2, 2, 2, 2, 2, 2, 2, 2, 2, 2, 2, 2, 2, 2, 2, 2, 2, 2, 0, 0, 0, 0, 0, 0, 0, 0, 0, 0, 0, 0, 0, 0, 0, 0, 0, 0, 0, 0, 0, 0, 0, 0, 0, 0, 0, 0, 0, 0, 0, 0, 0, 0, 0, 0, 0, 0, 0, 0, 0, 0, 0, 0, 0, 0, 0, 0, 0, 0, 0, 0, 0, 0, 0, 0, 0, 0, 0, 0, 0, 0, 0, 0, 0, 0, 0, 0, 0])
_uv = me_button.uv_layers.new(name='UVMap')
_uv.uv.foreach_set('vector', [0.3858, 0.0, 0.3858, 0.0, 0.3622, 0.0, 0.3622, 0.0, 0.3729, 0.0, 0.3729, 0.0, 0.3305, 0.0, 0.3305, 0.0, 0.3622, 0.0, 0.3622, 0.0, 0.3386, 0.0, 0.3386, 0.0, 0.1077, 0.0, 0.1077, 0.0, 0.09231, 0.0, 0.09231, 0.0, 0.3305, 0.0, 0.3305, 0.0, 0.3051, 0.0, 0.3051, 0.0, 0.1897, 0.0, 0.1897, 0.0, 0.1744, 0.0, 0.1744, 0.0, 0.4154, 0.0, 0.4154, 0.0, 0.4051, 0.0, 0.4051, 0.0, 0.3333, 0.0, 0.3333, 0.0, 0.3231, 0.0, 0.3231, 0.0, 0.3051, 0.0, 0.3051, 0.0, 0.2966, 0.0, 0.2966, 0.0, 0.2205, 0.0, 0.2205, 0.0, 0.1811, 0.0, 0.1811, 0.0, 0.3231, 0.0, 0.3231, 0.0, 0.3077, 0.0, 0.3077, 0.0, 0.1811, 0.0, 0.1811, 0.0, 0.1496, 0.0, 0.1496, 0.0, 0.2, 0.0, 0.2, 0.0, 0.1897, 0.0, 0.1897, 0.0, 0.1496, 0.0, 0.1496, 0.0, 0.1417, 0.0, 0.1417, 0.0, 0.2966, 0.0, 0.2966, 0.0, 0.2542, 0.0, 0.2542, 0.0, 0.3077, 0.0, 0.3077, 0.0, 0.3026, 0.0, 0.3026, 0.0, 0.1231, 0.0, 0.1231, 0.0, 0.1077, 0.0, 0.1077, 0.0, 0.1417, 0.0, 0.1417, 0.0, 0.1024, 0.0, 0.1024, 0.0, 0.4051, 0.0, 0.4051, 0.0, 0.3897, 0.0, 0.3897, 0.0, 0.1024, 0.0, 0.1024, 0.0, 0.06299, 0.0, 0.06299, 0.0, 0.2103, 0.0, 0.2103, 0.0, 0.2, 0.0, 0.2, 0.0, 0.2992, 0.0, 0.2992, 0.0, 0.2756, 0.0, 0.2756, 0.0, 0.0315, 0.0, 0.0315, 0.0, 0.007874, 0.0, 0.007874, 0.0, 0.06299, 0.0, 0.06299, 0.0, 0.05512, 0.0, 0.05512, 0.0, 0.2542, 0.0, 0.2542, 0.0, 0.2119, 0.0, 0.2119, 0.0, 0.3026, 0.0, 0.3026, 0.0, 0.2872, 0.0, 0.2872, 0.0, 0.05512, 0.0, 0.05512, 0.0, 0.01575, 0.0, 0.01575, 0.0, 0.05063, 0.0, 0.1186, 0.0, 0.4154, 0.0, 0.4154, 0.0, 0.2409, 0.0, 0.2432, 0.0, 0.2357, 0.0, 0.2357, 0.0, 0.2256, 0.0, 0.2256, 0.0, 0.2103, 0.0, 0.2103, 0.0, 0.3897, 0.0, 0.3897, 0.0, 0.3795, 0.0, 0.3795, 0.0, 0.2667, 0.0, 0.2667, 0.0, 0.2564, 0.0, 0.2564, 0.0, 0.2872, 0.0, 0.2872, 0.0, 0.2718, 0.0, 0.2718, 0.0, 0.2756, 0.0, 0.2756, 0.0, 0.2598, 0.0, 0.2598, 0.0, 0.007874, 0.0, 0.007874, 0.0, 0.0, 0.0, 0.0, 0.0, 0.2564, 0.0, 0.2564, 0.0, 0.2432, 0.0, 0.2409, 0.0, 0.5424, 0.0, 0.5424, 0.0, 0.5339, 0.0, 0.5339, 0.0, 0.0, 0.0, 0.0, 0.0, 0.5696, 0.0, 0.5696, 0.0, 0.2357, 0.0, 0.2357, 0.0, 0.2256, 0.0, 0.2256, 0.0, 0.2119, 0.0, 0.2119, 0.0, 0.1695, 0.0, 0.1695, 0.0, 0.5984, 0.0, 0.5984, 0.0, 0.5906, 0.0, 0.5906, 0.0, 0.2718, 0.0, 0.2718, 0.0, 0.2667, 0.0, 0.2667, 0.0, 0.0, 0.0, 0.0, 0.0, 0.5984, 0.0, 0.5984, 0.0, 0.5793, 0.0, 0.5793, 0.0, 0.5562, 0.0, 0.5562, 0.0, 0.0, 0.0, 0.0, 0.0, 0.5678, 0.0, 0.5678, 0.0, 0.2598, 0.0, 0.2598, 0.0, 0.2362, 0.0, 0.2362, 0.0, 0.5906, 0.0, 0.5906, 0.0, 0.5793, 0.0, 0.5793, 0.0, 0.1695, 0.0, 0.1695, 0.0, 0.1441, 0.0, 0.1441, 0.0, 0.5562, 0.0, 0.5562, 0.0, 0.5407, 0.0, 0.5407, 0.0, 0.1441, 0.0, 0.1441, 0.0, 0.1102, 0.0, 0.1102, 0.0, 0.5407, 0.0, 0.5407, 0.0, 0.5039, 0.0, 0.5039, 0.0, 0.1102, 0.0, 0.1102, 0.0, 0.0678, 0.0, 0.0678, 0.0, 0.5039, 0.0, 0.5039, 0.0, 0.4882, 0.0, 0.4882, 0.0, 0.3744, 0.0, 0.3744, 0.0, 0.3692, 0.0, 0.3692, 0.0, 0.0678, 0.0, 0.0678, 0.0, 0.05932, 0.0, 0.05932, 0.0, 0.4882, 0.0, 0.4882, 0.0, 0.4646, 0.0, 0.4646, 0.0, 0.05932, 0.0, 0.05932, 0.0, 0.01695, 0.0, 0.01695, 0.0, 0.4646, 0.0, 0.4646, 0.0, 0.4252, 0.0, 0.4252, 0.0, 0.02051, 0.0, 0.02051, 0.0, 0.1186, 0.0, 0.05063, 0.0, 0.4252, 0.0, 0.4252, 0.0, 0.4016, 0.0, 0.4016, 0.0, 0.2362, 0.0, 0.2362, 0.0, 0.1969, 0.0, 0.1969, 0.0, 0.4154, 0.0, 0.4154, 0.0, 0.4821, 0.0, 0.4821, 0.0, 0.1436, 0.0, 0.1436, 0.0, 0.1333, 0.0, 0.1333, 0.0, 0.0359, 0.0, 0.0359, 0.0, 0.02051, 0.0, 0.02051, 0.0, 0.4821, 0.0, 0.4821, 0.0, 0.4667, 0.0, 0.4667, 0.0, 0.4016, 0.0, 0.4016, 0.0, 0.3701, 0.0, 0.3701, 0.0, 0.1969, 0.0, 0.1969, 0.0, 0.1732, 0.0, 0.1732, 0.0, 0.04615, 0.0, 0.04615, 0.0, 0.0359, 0.0, 0.0359, 0.0, 0.1732, 0.0, 0.1732, 0.0, 0.1417, 0.0, 0.1417, 0.0, 0.4667, 0.0, 0.4667, 0.0, 0.4564, 0.0, 0.4564, 0.0, 0.1417, 0.0, 0.1417, 0.0, 0.126, 0.0, 0.126, 0.0, 0.159, 0.0, 0.159, 0.0, 0.1436, 0.0, 0.1436, 0.0, 0.3701, 0.0, 0.3701, 0.0, 0.3386, 0.0, 0.3386, 0.0, 0.126, 0.0, 0.126, 0.0, 0.08661, 0.0, 0.08661, 0.0, 0.3692, 0.0, 0.3692, 0.0, 0.3538, 0.0, 0.3538, 0.0, 0.06154, 0.0, 0.06154, 0.0, 0.04615, 0.0, 0.04615, 0.0, 0.08661, 0.0, 0.08661, 0.0, 0.05512, 0.0, 0.05512, 0.0, 0.5696, 0.0, 0.5696, 0.0, 0.536, 0.0, 0.536, 0.0, 0.4564, 0.0, 0.4564, 0.0, 0.4462, 0.0, 0.4462, 0.0, 0.05512, 0.0, 0.05512, 0.0, 0.0315, 0.0, 0.0315, 0.0, 0.536, 0.0, 0.536, 0.0, 0.5217, 0.0, 0.5217, 0.0, 0.3386, 0.0, 0.3386, 0.0, 0.315, 0.0, 0.315, 0.0, 0.5254, 0.0, 0.5254, 0.0, 0.5, 0.0, 0.5, 0.0, 0.3538, 0.0, 0.3538, 0.0, 0.3487, 0.0, 0.3487, 0.0, 0.5217, 0.0, 0.5217, 0.0, 0.5039, 0.0, 0.5039, 0.0, 0.07692, 0.0, 0.07692, 0.0, 0.06154, 0.0, 0.06154, 0.0, 0.5, 0.0, 0.5, 0.0, 0.4915, 0.0, 0.4915, 0.0, 0.5039, 0.0, 0.5039, 0.0, 0.4646, 0.0, 0.4646, 0.0, 0.3907, 0.751, 0.5634, 0.7409, 0.5642, 0.8502, 0.5655, 0.9948, 0.3908, 0.9896, 0.4462, 0.0, 0.4462, 0.0, 0.4308, 0.0, 0.4308, 0.0, 0.4915, 0.0, 0.4915, 0.0, 0.4492, 0.0, 0.4492, 0.0, 0.1692, 0.0, 0.1692, 0.0, 0.159, 0.0, 0.159, 0.0, 0.4646, 0.0, 0.4646, 0.0, 0.4331, 0.0, 0.4331, 0.0, 0.3053, 0.005054, 0.3053, 0.005054, 0.2913, 0.0, 0.2913, 0.0, 0.4492, 0.0, 0.4492, 0.0, 0.4237, 0.0, 0.4237, 0.0, 0.3487, 0.0, 0.3487, 0.0, 0.3333, 0.0, 0.3333, 0.0, 0.4331, 0.0, 0.4331, 0.0, 0.4094, 0.0, 0.4094, 0.0, 0.01575, 0.0, 0.01575, 0.0, 0.007874, 0.0, 0.007874, 0.0, 0.2913, 0.0, 0.2913, 0.0, 0.2598, 0.0, 0.2598, 0.0, 0.4237, 0.0, 0.4237, 0.0, 0.3814, 0.0, 0.3814, 0.0, 0.01695, 0.0, 0.01695, 0.0, 0.008475, 0.0, 0.008475, 0.0, 0.09231, 0.0, 0.09231, 0.0, 0.07692, 0.0, 0.07692, 0.0, 0.2598, 0.0, 0.2598, 0.0, 0.252, 0.0, 0.252, 0.0, 0.1744, 0.0, 0.1744, 0.0, 0.1692, 0.0, 0.1692, 0.0, 0.4094, 0.0, 0.4094, 0.0, 0.3858, 0.0, 0.3858, 0.0, 0.3814, 0.0, 0.3814, 0.0, 0.3729, 0.0, 0.3729, 0.0, 0.4308, 0.0, 0.4308, 0.0, 0.4154, 0.0, 0.4154, 0.0, 0.252, 0.0, 0.252, 0.0, 0.2205, 0.0, 0.2205, 0.0, 0.0, 0.0, 0.007874, 0.0, 1.0, 0.0, 0.6063, 0.0, 0.5906, 0.0, 0.5984, 0.0, 0.2432, 0.0, 0.2487, 0.0, 0.2667, 0.0, 0.2718, 0.0, 0.2872, 0.0, 0.3026, 0.0, 0.3077, 0.0, 0.3231, 0.0, 0.7392, 0.0, 0.1897, 0.0, 0.2, 0.0, 0.2103, 0.0, 0.2256, 0.0, 0.2308, 0.0, 0.1744, 0.0, 0.1795, 0.0, 0.7406, 0.0, 0.7551, 0.0, 0.8103, 0.0, 0.8462, 0.0, 0.8718, 0.0, 0.8769, 0.0, 0.9026, 0.0, 0.9231, 0.0, 0.9436, 0.0, 0.9641, 0.0, 0.9692, 0.0, 0.07692, 0.0, 0.09231, 0.0, 0.1077, 0.0, 0.1231, 0.0, 0.1333, 0.0, 0.1436, 0.0, 0.159, 0.0, 0.1692, 0.0, 0.4769, 0.0, 0.3846, 0.0, 0.4308, 0.0, 0.4462, 0.0, 0.4564, 0.0, 0.4667, 0.0, 0.4821, 0.0, 0.4528, 0.0, 0.1186, 0.0, 0.02051, 0.0, 0.0359, 0.0, 0.04615, 0.0, 0.06154, 0.0, 0.07179, 0.0, 0.9557, 0.0, 0.0, 0.0, 0.007874, 0.0, 1.0, 0.0, 0.5984, 0.0, 0.0, 0.0, 0.5984, 0.0, 0.6063, 0.0, 0.1811, 0.0, 0.2205, 0.0, 0.252, 0.0, 0.2598, 0.0, 0.2913, 0.0, 0.315, 0.0, 0.3386, 0.0, 0.3701, 0.0, 0.4016, 0.0, 0.4252, 0.0, 0.4646, 0.0, 0.4882, 0.0, 0.5039, 0.0, 0.5407, 0.0, 0.5485, 0.0, 0.5562, 0.0, 0.5906, 0.0, 0.6063, 0.0, 0.6204, 0.0, 0.643, 0.0, 0.685, 0.0, 0.7323, 0.0, 0.7717, 0.0, 0.7953, 0.0, 0.8189, 0.0, 0.8583, 0.0, 0.8661, 0.0, 0.9213, 0.0, 0.937, 0.0, 0.8901, 0.0, 0.8136, 0.0, 1.0, 0.0, 0.007874, 0.0, 0.01575, 0.0, 0.05512, 0.0, 0.06299, 0.0, 0.1024, 0.0, 0.1417, 0.0, 0.1496, 0.0, 0.3795, 0.0, 0.3897, 0.0, 0.4051, 0.0, 0.4154, 0.0, 0.4308, 0.0, 0.5179, 0.0, 0.5538, 0.0, 0.5744, 0.0, 0.6, 0.0, 0.6154, 0.0, 0.6256, 0.0, 0.6308, 0.0, 0.6513, 0.0, 0.6667, 0.0, 0.7026, 0.0, 0.7142, 0.0, 0.7193, 0.0, 0.7347, 0.0, 0.7392, 0.0, 0.3231, 0.0, 0.3333, 0.0, 0.3487, 0.0, 0.3538, 0.0, 0.3692, 0.0, 0.3744, 0.0, 0.6614, 0.0, 0.7008, 0.0, 0.7244, 0.0, 0.748, 0.0, 0.7717, 0.0, 0.7953, 0.0, 0.8189, 0.0, 0.8268, 0.0, 0.8583, 0.0, 0.8898, 0.0, 0.9213, 0.0, 0.9449, 0.0, 0.8563, 0.0, 0.8542, 0.0, 1.0, 0.0, 0.007874, 0.0, 0.0315, 0.0, 0.05512, 0.0, 0.08661, 0.0, 0.126, 0.0, 0.1417, 0.0, 0.1732, 0.0, 0.1969, 0.0, 0.2362, 0.0, 0.2598, 0.0, 0.2756, 0.0, 0.2992, 0.0, 0.3386, 0.0, 0.3622, 0.0, 0.3858, 0.0, 0.4094, 0.0, 0.4331, 0.0, 0.4646, 0.0, 0.5039, 0.0, 0.5217, 0.0, 0.536, 0.0, 0.543, 0.0, 0.0, 0.0, 0.6125, 0.0, 0.6457, 0.0, 0.9213, 0.0, 0.9213, 0.0, 0.9291, 0.0, 0.9291, 0.0, 0.7119, 0.0, 0.7119, 0.0, 0.7203, 0.0, 0.7203, 0.0, 0.5744, 0.0, 0.5744, 0.0, 0.5795, 0.0, 0.5795, 0.0, 0.6063, 0.0, 0.6063, 0.0, 0.6142, 0.0, 0.6142, 0.0, 0.0, 0.0, 0.007874, 0.0, 0.0, 0.0, 0.0, 0.0, 0.0, 0.0, 0.0, 0.0, 0.0, 0.0, 0.0, 0.0, 0.0, 0.0, 0.0, 0.0, 0.0, 0.0, 0.0, 0.0, 0.0, 0.0, 0.0, 0.0, 0.0, 0.0, 0.0, 0.0, 0.0, 0.0, 0.0, 0.0, 0.0, 0.0, 0.0, 0.0, 0.0, 0.0, 0.0, 0.0, 0.0, 0.0, 0.0, 0.0, 0.8542, 0.0, 1.0, 0.0, 0.5984, 0.0, 0.6063, 0.0, 0.62, 0.0, 0.6535, 0.0, 0.6693, 0.0, 0.7087, 0.0, 0.7323, 0.0, 0.7559, 0.0, 0.7795, 0.0, 0.8031, 0.0, 0.8268, 0.0, 0.8346, 0.0, 0.8661, 0.0, 0.8976, 0.0, 0.9291, 0.0, 0.9331, 0.0, 0.7953, 0.0, 0.7953, 0.0, 0.8031, 0.0, 0.8031, 0.0, 0.5984, 0.0, 0.5984, 0.0, 0.6063, 0.0, 0.6063, 0.0, 0.6125, 0.0, 0.6125, 0.0, 0.62, 0.0, 0.62, 0.0, 0.748, 0.0, 0.748, 0.0, 0.7559, 0.0, 0.7559, 0.0, 1.0, 0.0, 1.0, 0.0, 0.5984, 0.0, 0.5984, 0.0, 0.6614, 0.0, 0.6614, 0.0, 0.6693, 0.0, 0.6693, 0.0, 0.8898, 0.0, 0.8898, 0.0, 0.8976, 0.0, 0.8976, 0.0, 0.8563, 0.0, 0.9647, 0.0, 0.8542, 0.0, 0.8542, 0.0, 0.8268, 0.0, 0.8268, 0.0, 0.8346, 0.0, 0.8346, 0.0, 0.7244, 0.0, 0.7244, 0.0, 0.7323, 0.0, 0.7323, 0.0, 0.7717, 0.0, 0.7717, 0.0, 0.7795, 0.0, 0.7795, 0.0, 0.9449, 0.0, 0.9449, 0.0, 0.9331, 0.0, 0.9331, 0.0, 0.7008, 0.0, 0.7008, 0.0, 0.7087, 0.0, 0.7087, 0.0, 0.6457, 0.0, 0.6457, 0.0, 0.6535, 0.0, 0.6535, 0.0, 0.8583, 0.0, 0.8583, 0.0, 0.8661, 0.0, 0.8661, 0.0, 0.8542, 0.0, 0.8542, 0.0, 1.0, 0.0, 1.0, 0.0, 0.8189, 0.0, 0.8189, 0.0, 0.8268, 0.0, 0.8268, 0.0, 0.6356, 0.0, 0.6356, 0.0, 0.6441, 0.0, 0.6441, 0.0, 0.8983, 0.0, 0.8983, 0.0, 0.9068, 0.0, 0.9068, 0.0, 0.5931, 0.0, 0.5931, 0.0, 0.6012, 0.0, 0.5848, 0.0, 0.7201, 0.0, 0.8198, 0.0, 1.0, 0.0, 1.0, 0.0, 0.7881, 0.0, 0.7881, 0.0, 0.7966, 0.0, 0.7966, 0.0, 0.8559, 0.0, 0.8559, 0.0, 0.8644, 0.0, 0.8644, 0.0, 0.9413, 0.0, 0.9413, 0.0, 0.9499, 0.0, 0.9499, 0.0, 0.8305, 0.0, 0.8305, 0.0, 0.839, 0.0, 0.839, 0.0, 0.5593, 0.0, 0.5508, 0.0, 0.5508, 0.0, 0.5593, 0.0, 0.678, 0.0, 0.678, 0.0, 0.6864, 0.0, 0.6864, 0.0, 0.0, 0.0, 0.0, 0.0, 0.0, 0.0, 0.0, 0.0, 0.0, 0.0, 0.0, 0.0, 0.0, 0.0, 0.0, 0.0, 0.0, 0.0, 0.0, 0.0, 0.0, 0.0, 0.0, 0.0, 0.0, 0.0, 0.7627, 0.0, 0.7627, 0.0, 0.7712, 0.0, 0.7712, 0.0, 1.0, 0.0, 1.0, 0.0, 0.5763, 0.0, 0.5763, 0.0, 0.7551, 0.0, 0.7596, 0.0, 0.8154, 0.0, 0.8513, 0.0, 0.8769, 0.0, 0.8821, 0.0, 0.9077, 0.0, 0.9282, 0.0, 0.9487, 0.0, 0.9692, 0.0, 0.9379, 0.0, 0.5026, 0.0, 0.5229, 0.0, 0.559, 0.0, 0.5795, 0.0, 0.6051, 0.0, 0.6205, 0.0, 0.6308, 0.0, 0.6359, 0.0, 0.6564, 0.0, 0.6718, 0.0, 0.7077, 0.0, 0.7193, 0.0, 0.7244, 0.0, 0.7392, 0.0, 0.6667, 0.0, 0.6667, 0.0, 0.6718, 0.0, 0.6718, 0.0, 0.4769, 0.0, 0.7255, 0.0, 0.5026, 0.0, 0.3846, 0.0, 0.8769, 0.0, 0.8769, 0.0, 0.8821, 0.0, 0.8821, 0.0, 0.9641, 0.0, 0.9641, 0.0, 0.9692, 0.0, 0.9692, 0.0, 0.9557, 0.0, 0.9557, 0.0, 0.9379, 0.0, 0.9379, 0.0, 0.7193, 0.0, 0.7193, 0.0, 0.7244, 0.0, 0.7244, 0.0, 0.9436, 0.0, 0.9436, 0.0, 0.9487, 0.0, 0.9487, 0.0, 0.6256, 0.0, 0.6256, 0.0, 0.6308, 0.0, 0.6308, 0.0, 0.5179, 0.0, 0.5179, 0.0, 0.5229, 0.0, 0.5229, 0.0, 0.8718, 0.0, 0.8718, 0.0, 0.8769, 0.0, 0.8769, 0.0, 0.7142, 0.0, 0.7142, 0.0, 0.7193, 0.0, 0.7193, 0.0, 0.8103, 0.0, 0.8103, 0.0, 0.8154, 0.0, 0.8154, 0.0, 0.6308, 0.0, 0.6308, 0.0, 0.6359, 0.0, 0.6359, 0.0, 0.5538, 0.0, 0.5538, 0.0, 0.559, 0.0, 0.559, 0.0, 0.7406, 0.0, 0.7406, 0.0, 0.7459, 0.0, 0.7459, 0.0, 0.9026, 0.0, 0.9026, 0.0, 0.9077, 0.0, 0.9077, 0.0, 0.8462, 0.0, 0.8462, 0.0, 0.8513, 0.0, 0.8513, 0.0, 0.7347, 0.0, 0.7347, 0.0, 0.7392, 0.0, 0.7392, 0.0, 0.9231, 0.0, 0.9231, 0.0, 0.9282, 0.0, 0.9282, 0.0, 0.6, 0.0, 0.6, 0.0, 0.6051, 0.0, 0.6051, 0.0, 0.7026, 0.0, 0.7026, 0.0, 0.7077, 0.0, 0.7077, 0.0, 0.6513, 0.0, 0.6513, 0.0, 0.6564, 0.0, 0.6564, 0.0, 0.6154, 0.0, 0.6154, 0.0, 0.6205, 0.0, 0.6205, 0.0, 0.7551, 0.0, 0.7551, 0.0, 0.7596, 0.0, 0.7596, 0.0, 0.9673, 0.0, 1.0, 0.0, 0.6063, 0.0, 0.6204, 0.0, 0.643, 0.0, 0.685, 0.0, 0.7323, 0.0, 0.7717, 0.0, 0.7953, 0.0, 0.8189, 0.0, 0.8583, 0.0, 0.8661, 0.0, 0.9213, 0.0, 0.937, 0.0, 0.9592, 0.0, 0.9213, 0.0, 0.9213, 0.0, 0.9291, 0.0, 0.9291, 0.0, 0.7953, 0.0, 0.7953, 0.0, 0.8031, 0.0, 0.8031, 0.0, 0.685, 0.0, 0.685, 0.0, 0.6929, 0.0, 0.6929, 0.0, 0.7717, 0.0, 0.7717, 0.0, 0.7795, 0.0, 0.7795, 0.0, 0.8189, 0.0, 0.8189, 0.0, 0.8268, 0.0, 0.8268, 0.0, 0.8661, 0.0, 0.8661, 0.0, 0.874, 0.0, 0.874, 0.0, 0.8901, 0.0, 0.9592, 0.0, 0.9673, 0.0, 0.9673, 0.0, 0.643, 0.0, 0.643, 0.0, 0.6614, 0.0, 0.6614, 0.0, 0.8136, 0.0, 0.8136, 0.0, 1.0, 0.0, 1.0, 0.0, 0.6204, 0.0, 0.6204, 0.0, 0.6279, 0.0, 0.6279, 0.0, 0.8583, 0.0, 0.8583, 0.0, 0.8661, 0.0, 0.8661, 0.0, 0.7323, 0.0, 0.7323, 0.0, 0.7402, 0.0, 0.7402, 0.0, 0.937, 0.0, 0.937, 0.0, 0.9278, 0.0, 0.9278, 0.0, 1.0, 0.0, 1.0, 0.0, 0.6063, 0.0, 0.6063, 0.0, 0.5593, 0.0, 0.5678, 0.0, 0.5678, 0.0, 0.5593, 0.0, 0.8154, 0.0, 0.0, 0.0, 0.0, 0.0, 0.0, 0.0, 0.0, 0.0, 0.0, 0.0, 0.0, 0.0, 0.6718, 0.0, 0.6564, 0.0, 0.3333, 0.0, 0.0, 0.0, 0.0, 0.0, 0.0, 0.0, 0.0, 0.0, 0.0, 0.0, 0.0, 0.0, 0.0, 0.0, 0.0, 0.0, 0.0, 0.0, 0.0, 0.0, 0.0, 0.0, 0.2, 0.0, 0.1897, 0.0, 0.0, 0.0, 0.0, 0.0, 0.0, 0.0, 0.0, 0.0, 0.0, 0.0, 0.0, 0.0, 0.0, 0.0, 0.0, 0.0, 0.0, 0.0, 0.0, 0.0, 0.0, 0.0, 0.0, 0.0, 0.0, 0.0, 0.0, 0.0, 0.5847, 0.0, 0.5763, 0.0, 0.5593, 0.0, 0.0, 0.0, 0.0, 0.0, 0.0, 0.0, 0.0, 0.0, 0.0, 0.0, 0.0, 0.0, 0.0, 0.0, 0.0, 0.0, 0.0, 0.0, 0.0, 0.0, 0.0, 0.0, 0.0, 0.0, 0.0, 0.0, 0.0, 0.0, 0.2119, 0.0, 0.1695, 0.0, 0.0, 0.0, 0.0, 0.0, 0.0, 0.0, 0.0, 0.0, 0.0, 0.0, 0.0, 0.0, 0.0, 0.0, 0.0, 0.0, 0.9413, 0.0, 0.0, 0.0, 0.0, 0.0, 0.0, 0.0, 0.0, 0.0, 0.0, 0.0, 0.0, 0.0, 0.0, 0.0, 0.0, 0.0, 0.0, 0.0, 0.0, 0.0, 0.0, 0.0, 0.0, 0.0, 0.0, 0.0, 0.0, 0.0, 0.0, 0.0, 0.0, 0.0, 0.0, 0.0, 0.0, 0.0, 0.0, 0.0, 0.0, 0.0, 0.0, 0.0, 0.0, 0.0, 0.0, 0.0, 0.0, 0.0, 0.0, 0.0, 0.0, 0.0, 0.9487, 0.0, 0.06154, 0.0, 0.0, 0.0, 0.0, 0.0, 0.0, 0.0, 0.0, 0.0, 0.0, 0.0, 0.0, 0.0, 0.0, 0.0, 0.4564, 0.0, 0.4462, 0.0, 0.559, 0.0, 0.0, 0.0, 0.0, 0.0, 0.0, 0.0, 0.9692, 0.0, 0.0, 0.0, 0.0, 0.0, 0.0, 0.0, 0.0, 0.0, 0.0, 0.0, 0.0, 0.0, 0.0, 0.0, 0.0, 0.0, 0.0, 0.0, 0.0, 0.0, 0.0, 0.0, 0.0, 0.0, 0.0, 0.0, 0.0, 0.0, 0.0, 0.0, 0.0, 0.0, 0.0, 0.0, 0.0, 0.0, 0.0, 0.0, 0.0, 0.0, 0.0, 0.0, 0.0, 0.0, 0.0, 0.0, 0.0, 0.0, 0.0, 0.0, 0.0, 0.0, 0.0, 0.0, 0.0, 0.0, 0.0, 0.0, 0.0, 0.0, 0.0, 0.0, 0.0, 0.0, 0.0, 0.0, 0.0, 0.0, 0.0, 0.0, 0.0, 0.0, 0.0, 0.0, 0.0, 0.0, 0.0, 0.0, 0.0, 0.0, 0.0, 0.0, 0.0, 0.0, 0.0, 0.0, 0.0, 0.0, 0.0, 0.0, 0.0, 0.0, 0.0, 0.0, 0.0, 0.0, 0.0, 0.0, 0.0, 0.0, 0.0, 0.0, 0.0, 0.0, 0.0, 0.0, 0.0, 0.0, 0.0, 0.0, 0.0, 0.0, 0.0, 0.0, 0.3908, 0.2579, 0.3317, 0.1567, 0.5633, 0.4243, 0.5656, 0.4998, 0.3907, 0.499, 0.3908, 0.007596, 0.5339, 0.003545, 0.3316, 0.1487, 0.3908, 0.2506, 0.3907, 0.5062, 0.5656, 0.5061, 0.5634, 0.7341, 0.3907, 0.7438, 0.0, 0.0, 0.0, 0.0, 0.0, 0.0, 0.0, 0.0, 0.0, 0.0, 0.0, 0.0, 0.8031, 0.0, 0.0, 0.0, 0.0, 0.0, 0.0, 0.0, 0.0, 0.0, 0.0, 0.0, 0.0, 0.0, 0.0, 0.0, 0.0, 0.0, 0.0, 0.0, 0.0, 0.0, 0.0, 0.0, 0.0, 0.0, 0.0, 0.0, 0.0, 0.0, 0.0, 0.0, 0.0, 0.0, 0.0, 0.0, 0.0, 0.0, 0.0, 0.0, 0.0, 0.0, 0.0, 0.0, 0.0, 0.0, 0.0, 0.0, 0.0, 0.0, 0.0, 0.0, 0.1732, 0.0, 0.0, 0.0, 0.0, 0.0, 0.0, 0.0, 0.0, 0.0, 0.0315, 0.0, 0.007874, 0.0, 1.0, 0.0, 0.0, 0.0, 0.0, 0.0, 0.0, 0.0, 0.8976, 0.0, 0.0, 0.0, 0.0, 0.0, 0.0, 0.0, 0.0, 0.0, 0.0, 0.0, 0.0, 0.0, 0.0, 0.0, 0.0, 0.0, 0.0, 0.0, 0.0, 0.0, 0.0, 0.0, 0.0, 0.0, 0.0, 0.0, 0.0, 0.0, 0.0, 0.0, 0.0, 0.0, 0.0, 0.0, 0.0, 0.0, 0.0, 0.0, 0.0, 0.0, 0.0, 0.0, 0.0, 0.0, 0.0, 0.0, 0.0, 0.0, 0.0, 0.0, 0.0, 0.0, 0.0, 0.0, 0.0, 0.0, 0.0, 0.0, 0.0, 0.0, 0.0, 0.0, 0.0, 0.0, 0.0, 0.0, 0.0, 0.0, 0.0, 0.0, 0.0, 0.0, 0.5254, 0.0, 0.5339, 0.0, 0.5424, 0.0, 0.5508, 0.0, 0.5593, 0.0, 0.5763, 0.0, 0.5847, 0.0, 0.6356, 0.0, 0.678, 0.0, 0.7119, 0.0, 0.7627, 0.0, 0.7881, 0.0, 0.8305, 0.0, 0.8559, 0.0, 0.8983, 0.0, 0.9413, 0.0, 0.6165, 0.0, 1.0, 0.0, 0.008475, 0.0, 0.01695, 0.0, 0.05932, 0.0, 0.0678, 0.0, 0.1102, 0.0, 0.1441, 0.0, 0.1695, 0.0, 0.2119, 0.0, 0.2542, 0.0, 0.2966, 0.0, 0.3051, 0.0, 0.3305, 0.0, 0.3729, 0.0, 0.3814, 0.0, 0.4237, 0.0, 0.4492, 0.0, 0.4915, 0.0, 0.5, 0.0, 0.0, 0.0, 0.008475, 0.0, 1.0, 0.0, 0.5763, 0.0, 0.5593, 0.0, 0.5678, 0.0, 0.0, 0.0, 0.0, 0.0, 0.0, 0.0, 0.0, 0.0, 0.5656, 0.4998, 0.5868, 0.5, 0.5859, 0.5006, 0.5651, 0.5005, 0.5868, 0.5, 0.6093, 0.5004, 0.6093, 0.5008, 0.5859, 0.5006, 0.5847, 0.4368, 0.6053, 0.4737, 0.5841, 0.4371, 0.566, 0.4115, 0.6092, 0.5067, 0.5871, 0.5064, 0.5861, 0.504, 0.6086, 0.5013, 0.5656, 0.5061, 0.565, 0.5038, 0.5861, 0.504, 0.5871, 0.5064, 0.565, 0.5038, 0.5651, 0.5005, 0.5859, 0.5006, 0.5861, 0.504, 0.5859, 0.5006, 0.6093, 0.5008, 0.5861, 0.501, 0.602, 0.7197, 0.5979, 0.7259, 0.6021, 0.731, 0.6065, 0.731, 0.6066, 0.738, 0.5849, 0.7395, 0.5839, 0.7387, 0.6066, 0.7372, 0.5634, 0.7409, 0.5633, 0.7401, 0.5839, 0.7387, 0.5849, 0.7395, 0.5633, 0.7401, 0.5631, 0.7365, 0.5837, 0.7352, 0.5839, 0.7387, 0.5634, 0.7341, 0.5849, 0.7329, 0.5837, 0.7352, 0.5631, 0.7365, 0.5849, 0.7329, 0.6066, 0.7317, 0.6059, 0.7365, 0.5837, 0.7352, 0.6066, 0.7372, 0.5839, 0.7387, 0.5838, 0.7382, 0.3317, 0.1567, 0.3299, 0.1545, 0.3228, 0.1424, 0.3247, 0.1444, 0.3299, 0.1545, 0.3299, 0.1506, 0.3228, 0.1383, 0.3228, 0.1424, 0.3316, 0.1487, 0.3246, 0.1364, 0.3228, 0.1383, 0.3299, 0.1506, 0.3246, 0.1364, 0.3178, 0.1237, 0.3153, 0.1249, 0.3228, 0.1383, 0.0, 0.0, 0.0, 0.0, 0.0, 0.0, 0.0, 0.0, 0.3179, 0.1319, 0.3247, 0.1444, 0.3228, 0.1424, 0.3126, 0.1265, 0.3218, 0.1393, 0.3228, 0.1383, 0.3153, 0.1249, 0.5655, 0.9948, 0.5868, 0.9954, 0.5861, 0.9966, 0.5649, 0.9973, 0.5868, 0.9954, 0.6091, 0.9959, 0.6092, 0.9973, 0.5861, 0.9966, 0.572, 0.02709, 0.589, 0.02824, 0.584, 0.02404, 0.579, 0.02383, 0.5687, 0.002079, 0.5511, 0.00296, 0.5526, 0.001602, 0.5735, -0.0004594, 0.5339, 0.003545, 0.5355, 0.001953, 0.5526, 0.001602, 0.5511, 0.00296, 0.5355, 0.001953, 0.5369, 0.0001379, 0.5534, 0.0007697, 0.5526, 0.001602, 0.5861, 0.9966, 0.6092, 0.9973, 0.586, 0.9973, 0.602, 0.7197, 0.02395, 0.01037, 1.674e-05, 2.032e-05, 0.5979, 0.7259, 0.6066, 0.738, 0.6075, 0.8448, 0.5858, 0.8475, 0.5849, 0.7395, 0.5849, 0.7395, 0.5858, 0.8475, 0.5642, 0.8502, 0.5634, 0.7409, 0.5656, 0.4998, 0.5633, 0.4243, 0.5859, 0.4311, 0.5868, 0.5, 0.5868, 0.5, 0.5859, 0.4311, 0.6092, 0.4381, 0.6093, 0.5004, 0.0, 0.0, 0.0, 0.0, 0.0, 0.0, 0.0, 0.0, 0.3908, 0.2506, 0.3316, 0.1487, 0.3299, 0.1506, 0.3908, 0.2532, 0.3908, 0.2532, 0.3299, 0.1506, 0.3299, 0.1545, 0.3908, 0.2568, 0.3908, 0.2568, 0.3299, 0.1545, 0.3317, 0.1567, 0.3908, 0.2579, 0.5655, 0.9948, 0.5642, 0.8502, 0.5858, 0.8475, 0.5868, 0.9954, 0.5868, 0.9954, 0.5858, 0.8475, 0.6075, 0.8448, 0.6091, 0.9959, 0.579, 0.02383, 1.634e-05, 6.728e-07, 0.02395, 0.01037, 0.572, 0.02709, 0.3907, 0.499, 0.5656, 0.4998, 0.5651, 0.5005, 0.3906, 0.5001, 0.3906, 0.5001, 0.5651, 0.5005, 0.565, 0.5038, 0.3905, 0.5038, 0.3905, 0.5038, 0.565, 0.5038, 0.5656, 0.5061, 0.3907, 0.5062, 0.3316, 0.1487, 0.5339, 0.003545, 0.5511, 0.00296, 0.3246, 0.1364, 0.3246, 0.1364, 0.5511, 0.00296, 0.5687, 0.002079, 0.3178, 0.1237, 0.5544, 0.2182, 0.589, 0.02824, 0.572, 0.02709, 0.5, 0.2003, 0.3907, 0.7438, 0.5634, 0.7341, 0.5631, 0.7365, 0.3904, 0.7463, 0.3904, 0.7463, 0.5631, 0.7365, 0.5633, 0.7401, 0.3906, 0.7499, 0.3906, 0.7499, 0.5633, 0.7401, 0.5634, 0.7409, 0.3907, 0.751, 0.5847, 0.4368, 0.602, 0.7197, 0.6065, 0.731, 0.6053, 0.4737, 0.6092, 0.5067, 0.6066, 0.7317, 0.5849, 0.7329, 0.5871, 0.5064, 0.5871, 0.5064, 0.5849, 0.7329, 0.5634, 0.7341, 0.5656, 0.5061, 0.3908, 0.9896, 0.5655, 0.9948, 0.5649, 0.9973, 0.3908, 0.9918, 0.3908, 0.0025, 0.5369, 0.0001379, 0.5355, 0.001953, 0.3907, 0.005055, 0.3907, 0.005055, 0.5355, 0.001953, 0.5339, 0.003545, 0.3908, 0.007596, 0.0, 0.0, 0.0, 0.0, 0.0, 0.0, 0.0, 0.0, 0.3179, 0.1319, 0.6091, 0.4381, 0.5859, 0.4311, 0.3247, 0.1444, 0.3247, 0.1444, 0.5859, 0.4311, 0.5633, 0.4243, 0.3317, 0.1567, 0.0, 0.0, 0.007874, 0.0, 0.5, 0.2003, 0.572, 0.02709, 0.02395, 0.01037, 0.602, 0.7197, 0.5847, 0.4368, 0.2913, 0.0, 0.315, 0.0, 0.3386, 0.0, 0.3701, 0.0, 0.4016, 0.0, 0.4252, 0.0, 0.4646, 0.0, 0.0, 0.0, 0.0, 0.0, 0.0, 0.0, 0.5562, 0.0, 0.5793, 0.0, 0.5906, 0.0, 0.5984, 0.0, 0.0, 0.0, 0.0, 0.0, 0.0, 0.0, 0.0, 0.0, 0.0, 0.0, 0.0, 0.0, 0.0, 0.0, 0.0, 0.0, 0.0, 0.0, 0.0, 0.0, 0.3795, 0.0, 0.3897, 0.0, 0.4051, 0.0, 0.4154, 0.0, 0.4308, 0.0, 0.4462, 0.0, 0.4564, 0.0, 0.4667, 0.0, 0.4821, 0.0, 0.4154, 0.0, 0.05063, 0.0, 0.02051, 0.0, 0.0359, 0.0, 0.04615, 0.0, 0.06154, 0.0, 0.07692, 0.0, 0.09231, 0.0, 0.1077, 0.0, 0.0, 0.0, 0.0, 0.0, 0.0, 0.0, 0.0, 0.0, 0.0, 0.0, 0.0, 0.0, 0.0, 0.0, 0.0, 0.0, 0.0, 0.0, 0.0, 0.0, 0.0, 0.0, 0.0, 0.0, 0.0, 0.0, 0.0, 0.0, 0.0, 0.0, 0.0, 0.0, 0.0, 0.0, 0.0, 0.0, 0.0, 0.0, 0.0, 0.0, 0.0, 0.0, 0.0, 0.0, 0.0, 0.0, 0.5339, 0.0, 0.0, 0.0, 0.0, 0.0, 0.0, 0.0, 0.5678, 0.0, 0.0, 0.0, 0.0, 0.0, 0.0, 0.0, 0.0, 0.0, 0.0, 0.0, 0.0, 0.0, 0.0, 0.0, 0.0, 0.0, 0.0, 0.0, 0.0, 0.0, 0.0, 0.0, 0.0, 0.0, 0.3386, 0.0, 0.3622, 0.0, 0.3858, 0.0, 0.4094, 0.0, 0.4331, 0.0, 0.4646, 0.0, 0.5039, 0.0, 0.5217, 0.0, 0.536, 0.0, 0.5696, 0.0, 0.625, 0.0, 0.625, 0.0, 0.625, 0.75, 0.625, 0.75, 0.625, 0.25, 0.625, 0.25, 0.625, 0.0, 0.625, 0.0, 0.625, 0.75, 0.625, 0.75, 0.625, 0.5, 0.625, 0.5, 0.625, 0.5, 0.625, 0.5, 0.625, 0.25, 0.625, 0.25, 0.375, 0.002083, 0.604, 0.002083, 0.604, 0.2479, 0.375, 0.2479, 0.375, 0.7511, 0.604, 0.7511, 0.604, 0.9989, 0.375, 0.9989, 0.375, 0.5021, 0.604, 0.5021, 0.604, 0.7479, 0.375, 0.7479, 0.375, 0.5025, 0.375, 0.7475, 0.6, 0.7475, 0.6, 0.5025, 0.375, 0.2511, 0.604, 0.2511, 0.604, 0.4989, 0.375, 0.4989, 0.375, 0.0025, 0.375, 0.2475, 0.6, 0.2475, 0.6, 0.0025, 0.375, 0.7513, 0.375, 0.9987, 0.6, 0.9988, 0.6, 0.7513, 0.6, 0.4987, 0.6, 0.5, 0.6216, 0.5, 0.625, 0.5, 0.6, 0.5025, 0.625, 0.5, 0.6216, 0.5, 0.6, 0.5, 0.625, 0.5, 0.625, 0.5, 0.6216, 0.5, 0.625, 0.5, 0.6, 0.7475, 0.6, 0.75, 0.6216, 0.75, 0.625, 0.75, 0.6, 0.7513, 0.625, 0.75, 0.6216, 0.75, 0.6, 0.75, 0.625, 0.75, 0.625, 0.75, 0.6216, 0.75, 0.625, 0.75, 0.6, 0.2512, 0.625, 0.25, 0.6216, 0.25, 0.6, 0.25, 0.625, 0.25, 0.625, 0.25, 0.6216, 0.25, 0.625, 0.25, 0.6, 0.2475, 0.6, 0.25, 0.6216, 0.25, 0.625, 0.25, 0.6, 0.0025, 0.625, 5.543e-06, 0.625, 2.325e-06, 0.6, 0.0, 0.625, 0.0, 0.625, 8.36e-06, 0.625, 3.621e-06, 0.625, -6.954e-06, 0.6, 0.9988, 0.6, 1.0, 0.6148, 1.0, 0.625, 1.0, 0.604, 0.4989, 0.625, 0.4989, 0.6219, 0.5001, 0.6044, 0.5, 0.625, 0.5, 0.625, 0.5021, 0.6219, 0.5001, 0.625, 0.4978, 0.604, 0.5021, 0.6044, 0.5, 0.6219, 0.5001, 0.625, 0.5021, 0.604, 0.7479, 0.625, 0.7479, 0.6219, 0.7492, 0.6044, 0.75, 0.625, 0.75, 0.625, 0.7466, 0.6219, 0.7492, 0.625, 0.7535, 0.604, 0.7511, 0.6044, 0.75, 0.6219, 0.7492, 0.625, 0.7511, 0.604, 0.2511, 0.6044, 0.25, 0.6219, 0.2499, 0.625, 0.2511, 0.604, 0.2479, 0.625, 0.2479, 0.6219, 0.2499, 0.6044, 0.25, 0.625, 0.25, 0.625, 0.2511, 0.6219, 0.2499, 0.625, 0.2488, 0.604, 0.002083, 0.6044, 0.0, 0.6157, 0.0, 0.625, 0.002079, 0.604, 0.9989, 0.625, 0.9989, 0.625, 0.9995, 0.6044, 1.0, 0.625, 0.0, 0.625, 0.002079, 0.625, 0.0008786, 0.625, -0.002164, 0.6, 0.4987, 0.375, 0.4987, 0.375, 0.5, 0.6, 0.5, 0.6, 0.5, 0.375, 0.5, 0.375, 0.5025, 0.6, 0.5025, 0.375, 0.0025, 0.6, 0.0025, 0.6, 0.0, 0.375, 0.0, 0.375, 1.0, 0.6, 1.0, 0.6, 0.9988, 0.375, 0.9987, 0.6, 0.7475, 0.375, 0.7475, 0.375, 0.75, 0.6, 0.75, 0.6, 0.75, 0.375, 0.75, 0.375, 0.7513, 0.6, 0.7513, 0.6, 0.2475, 0.375, 0.2475, 0.375, 0.25, 0.6, 0.25, 0.6, 0.25, 0.375, 0.25, 0.375, 0.2512, 0.6, 0.2512, 0.6, 0.7513, 0.6, 0.9988, 0.625, 1.0, 0.625, 0.75, 0.625, 0.75, 0.625, 8.36e-06, 0.625, 0.0, 0.625, 0.75, 0.6, 0.5025, 0.6, 0.7475, 0.625, 0.75, 0.625, 0.5, 0.625, 0.5, 0.625, 0.75, 0.625, 0.75, 0.625, 0.5, 0.6, 0.0025, 0.6, 0.2475, 0.625, 0.25, 0.625, 5.538e-06, 0.625, 5.538e-06, 0.625, 0.25, 0.625, 0.25, 0.625, 0.0, 0.6, 0.2512, 0.6, 0.4987, 0.625, 0.5, 0.625, 0.25, 0.625, 0.25, 0.625, 0.5, 0.625, 0.5, 0.625, 0.25, 0.604, 0.5021, 0.375, 0.5021, 0.375, 0.5, 0.6044, 0.5, 0.6044, 0.5, 0.375, 0.5, 0.375, 0.4989, 0.604, 0.4989, 0.375, 0.9989, 0.604, 0.9989, 0.6044, 1.0, 0.375, 1.0, 0.375, 0.0, 0.6044, 0.0, 0.604, 0.002083, 0.375, 0.002083, 0.604, 0.7511, 0.375, 0.7511, 0.375, 0.75, 0.6044, 0.75, 0.6044, 0.75, 0.375, 0.75, 0.375, 0.7479, 0.604, 0.7479, 0.604, 0.2511, 0.375, 0.2511, 0.375, 0.25, 0.6044, 0.25, 0.6044, 0.25, 0.375, 0.25, 0.375, 0.2479, 0.604, 0.2479, 0.625, 0.75, 0.625, 0.0, 0.625, 0.003402, 0.625, 0.7466, 0.625, 0.7511, 0.625, 0.9989, 0.604, 0.9989, 0.604, 0.7511, 0.625, 0.5, 0.625, 0.75, 0.625, 0.7479, 0.625, 0.5021, 0.625, 0.5021, 0.625, 0.7479, 0.604, 0.7479, 0.604, 0.5021, 0.625, 0.0, 0.625, 0.25, 0.625, 0.2479, 0.625, 0.002079, 0.625, 0.002079, 0.625, 0.2479, 0.604, 0.2479, 0.604, 0.002083, 0.625, 0.25, 0.625, 0.5, 0.625, 0.4989, 0.625, 0.2511, 0.625, 0.2511, 0.625, 0.4989, 0.604, 0.4989, 0.604, 0.2511, 0.375, 0.2512, 0.375, 0.4987, 0.6, 0.4987, 0.6, 0.2512, 0.375, 0.4987, 0.375, 0.2512, 0.375, 0.25, 0.375, 0.2475, 0.375, 0.0025, 0.375, 0.0, 0.375, 0.9987, 0.375, 0.7513, 0.375, 0.75, 0.375, 0.7475, 0.375, 0.5025, 0.375, 0.5])
me_button.materials.append(mat_base)
me_button.materials.append(mat_color)
me_button.materials.append(mat_background)
me_button.auto_texspace = False
me_button.update()
me_button_empty = bpy.data.meshes.new('button-empty')
me_button_empty.from_pydata([(0.05397, 0.0249, 0.0015), (0.05434, 0.02372, 0.0025), (0.05498, 0.0239, 0.001501), (0.05408, 0.02473, 0.001988), (0.05447, 0.02475, 0.001493), (0.05452, 0.02462, 0.00197), (0.05466, 0.02376, 0.002357), (0.05422, 0.0243, 0.00235), (0.05458, 0.02431, 0.002242), (0.05483, 0.02439, 0.001493), (0.05489, 0.02383, 0.001997), (0.05477, 0.02434, 0.001978), (0.05382, 0.02488, -0.0025), (0.05482, 0.02388, -0.0025), (0.05432, 0.02474, -0.0025), (0.05469, 0.02438, -0.0025), (0.05433, -0.02386, 0.0025), (0.05398, -0.02487, 0.0015), (0.05498, -0.02387, 0.001501), (0.05423, -0.02436, 0.002366), (0.05473, -0.02386, 0.002367), (0.05461, -0.02434, 0.002237), (0.05442, -0.02474, 0.0015), (0.0541, -0.02474, 0.001999), (0.05451, -0.0246, 0.001978), (0.05496, -0.02387, 0.002), (0.05478, -0.02437, 0.001501), (0.05477, -0.02435, 0.001979), (0.05482, -0.02391, -0.0025), (0.05382, -0.02491, -0.0025), (0.05469, -0.02441, -0.0025), (0.05432, -0.02477, -0.0025), (-0.05395, 0.02485, 0.0015), (-0.05495, 0.02385, 0.001501), (-0.05399, 0.02385, 0.0025), (-0.05444, 0.0247, 0.001494), (-0.05397, 0.0247, 0.001991), (-0.05444, 0.02459, 0.001973), (-0.05482, 0.02385, 0.001991), (-0.0548, 0.02434, 0.001494), (-0.05471, 0.02432, 0.001974), (-0.05398, 0.02434, 0.002352), (-0.05447, 0.02385, 0.002352), (-0.05445, 0.02432, 0.00224), (-0.05483, 0.02382, -0.0025), (-0.05383, 0.02483, -0.0025), (-0.05469, 0.02432, -0.0025), (-0.05433, 0.02469, -0.0025), (-0.05396, -0.02484, 0.0015), (-0.05399, -0.02384, 0.0025), (-0.05496, -0.02384, 0.0015), (-0.05397, -0.02469, 0.001991), (-0.05445, -0.02469, 0.001497), (-0.05445, -0.02458, 0.001974), (-0.05448, -0.02384, 0.002352), (-0.05398, -0.02433, 0.002352), (-0.05446, -0.02431, 0.00224), (-0.05482, -0.02433, 0.001497), (-0.05483, -0.02384, 0.001991), (-0.05471, -0.02431, 0.001975), (-0.05388, -0.02486, -0.0025), (-0.05488, -0.02386, -0.0025), (-0.05438, -0.02472, -0.0025), (-0.05474, -0.02436, -0.0025), (-1.463e-06, -0.02501, 0.0015), (-1.219e-06, -0.02402, 0.0025), (-1.434e-06, -0.02488, 0.002), (-1.344e-06, -0.02451, 0.002366), (-8.976e-07, 0.02381, 0.0025), (-1.48e-06, 0.02497, 0.0015), (-1.192e-06, 0.02439, 0.002366), (-1.404e-06, 0.02482, 0.002), (0.055, 0.0255, -0.0001873), (0.0555, 0.025, -0.0001873), (0.056, 0.026, 0.0002402), (0.05535, 0.02535, -0.0001873), (0.0555, 0.0255, 4.449e-05), (0.05565, 0.0255, 9.976e-05), (0.0555, 0.02565, 9.976e-05), (0.0555, 0.025, -0.004094), (0.055, 0.0255, -0.004094), (0.05535, 0.02535, -0.004094), (0.0555, -0.025, -0.0001873), (0.055, -0.0255, -0.0001873), (0.056, -0.026, 0.0002402), (0.05535, -0.02535, -0.0001873), (0.0555, -0.0255, 4.449e-05), (0.0555, -0.02565, 9.976e-05), (0.05565, -0.0255, 9.976e-05), (0.055, -0.0255, -0.004094), (0.0555, -0.025, -0.004094), (0.05535, -0.02535, -0.004094), (-0.055, 0.0255, -0.0001873), (-0.056, 0.026, 0.0002402), (-0.0555, 0.025, -0.0001873), (-0.0555, 0.02565, 9.976e-05), (-0.0555, 0.0255, 4.449e-05), (-0.05565, 0.0255, 9.976e-05), (-0.05535, 0.02535, -0.0001873), (-0.055, 0.0255, -0.004094), (-0.0555, 0.025, -0.004094), (-0.05535, 0.02535, -0.004094), (-0.0555, -0.025, -0.0001873), (-0.056, -0.026, 0.0002402), (-0.055, -0.0255, -0.0001873), (-0.05565, -0.0255, 9.976e-05), (-0.0555, -0.0255, 4.449e-05), (-0.0555, -0.02565, 9.976e-05), (-0.05535, -0.02535, -0.0001873), (-0.0555, -0.025, -0.004094), (-0.055, -0.0255, -0.004094), (-0.05535, -0.02535, -0.004094), (0.06, 0.0305, 0.0001824), (0.06, 0.03, 0.0005363), (0.0605, 0.03, 0.0001824), (0.06, 0.03035, 0.0004402), (0.06029, 0.03029, 0.0004002), (0.06035, 0.03, 0.0004402), (0.06035, 0.03035, 0.00019), (0.06, 0.0305, -0.004464), (0.0605, 0.03, -0.004464), (0.06035, 0.03035, -0.004464), (0.0605, -0.03, 0.0001824), (0.06, -0.03, 0.0005363), (0.06, -0.0305, 0.0001824), (0.06035, -0.03, 0.0004402), (0.06029, -0.03029, 0.0004002), (0.06, -0.03035, 0.0004402), (0.06035, -0.03035, 0.00019), (0.0605, -0.03, -0.004464), (0.06, -0.0305, -0.004464), (0.06035, -0.03035, -0.004464), (-0.06, 0.0305, 0.0001824), (-0.0605, 0.03, 0.0001824), (-0.06, 0.03, 0.0005363), (-0.06035, 0.03035, 0.00019), (-0.06029, 0.03029, 0.0004002), (-0.06035, 0.03, 0.0004402), (-0.06, 0.03035, 0.0004402), (-0.0605, 0.03, -0.004464), (-0.06, 0.0305, -0.004464), (-0.06035, 0.03035, -0.004464), (-0.0605, -0.03, 0.0001824), (-0.06, -0.0305, 0.0001824), (-0.06, -0.03, 0.0005363), (-0.06035, -0.03035, 0.00019), (-0.06029, -0.03029, 0.0004002), (-0.06, -0.03035, 0.0004402), (-0.06035, -0.03, 0.0004402), (-0.06, -0.0305, -0.004464), (-0.0605, -0.03, -0.004464), (-0.06035, -0.03035, -0.004464)], [], [(29, 17, 64, 48, 60), (16, 1, 68, 34, 49, 65), (45, 32, 69, 0, 12), (61, 50, 33, 44), (13, 2, 18, 28), (0, 3, 5, 4), (3, 7, 8, 5), (1, 6, 8, 7), (6, 10, 11, 8), (2, 9, 11, 10), (9, 4, 5, 11), (5, 8, 11), (16, 19, 21, 20), (19, 23, 24, 21), (17, 22, 24, 23), (22, 26, 27, 24), (18, 25, 27, 26), (25, 20, 21, 27), (21, 24, 27), (32, 35, 37, 36), (35, 39, 40, 37), (33, 38, 40, 39), (38, 42, 43, 40), (34, 41, 43, 42), (41, 36, 37, 43), (37, 40, 43), (48, 51, 53, 52), (51, 55, 56, 53), (49, 54, 56, 55), (54, 58, 59, 56), (50, 57, 59, 58), (57, 52, 53, 59), (53, 56, 59), (16, 65, 67, 19), (19, 67, 66, 23), (23, 66, 64, 17), (0, 69, 71, 3), (3, 71, 70, 7), (7, 70, 68, 1), (44, 33, 39, 46), (46, 39, 35, 47), (47, 35, 32, 45), (48, 64, 66, 51), (51, 66, 67, 55), (55, 67, 65, 49), (12, 0, 4, 14), (14, 4, 9, 15), (15, 9, 2, 13), (33, 50, 58, 38), (38, 58, 54, 42), (42, 54, 49, 34), (28, 18, 26, 30), (30, 26, 22, 31), (31, 22, 17, 29), (1, 16, 20, 6), (6, 20, 25, 10), (10, 25, 18, 2), (60, 48, 52, 62), (62, 52, 57, 63), (63, 57, 50, 61), (34, 68, 70, 41), (41, 70, 71, 36), (36, 71, 69, 32), (103, 144, 123, 84), (93, 134, 144, 103), (84, 123, 113, 74), (74, 113, 134, 93), (150, 142, 133, 139), (130, 124, 143, 149), (120, 114, 122, 129), (79, 90, 82, 73), (140, 132, 112, 119), (109, 100, 94, 102), (89, 110, 104, 83), (72, 75, 76, 78), (73, 77, 76, 75), (74, 78, 76, 77), (82, 85, 86, 88), (83, 87, 86, 85), (84, 88, 86, 87), (92, 95, 96, 98), (93, 97, 96, 95), (94, 98, 96, 97), (102, 105, 106, 108), (103, 107, 106, 105), (104, 108, 106, 107), (112, 115, 116, 118), (113, 117, 116, 115), (114, 118, 116, 117), (122, 125, 126, 128), (123, 127, 126, 125), (124, 128, 126, 127), (132, 135, 136, 138), (133, 137, 136, 135), (134, 138, 136, 137), (142, 145, 146, 148), (143, 147, 146, 145), (144, 148, 146, 147), (72, 80, 81, 75), (75, 81, 79, 73), (109, 102, 108, 111), (111, 108, 104, 110), (82, 90, 91, 85), (85, 91, 89, 83), (94, 100, 101, 98), (98, 101, 99, 92), (83, 104, 107, 87), (87, 107, 103, 84), (73, 82, 88, 77), (77, 88, 84, 74), (102, 94, 97, 105), (105, 97, 93, 103), (92, 72, 78, 95), (95, 78, 74, 93), (114, 120, 121, 118), (118, 121, 119, 112), (149, 143, 145, 151), (151, 145, 142, 150), (124, 130, 131, 128), (128, 131, 129, 122), (132, 140, 141, 135), (135, 141, 139, 133), (123, 144, 147, 127), (127, 147, 143, 124), (113, 123, 125, 117), (117, 125, 122, 114), (144, 134, 137, 148), (148, 137, 133, 142), (134, 113, 115, 138), (138, 115, 112, 132), (99, 80, 72, 92), (80, 99, 101, 100, 109, 111, 110, 89, 91, 90, 79, 81)])
me_button_empty.polygons.foreach_set('material_index', [1, 1, 1, 1, 1, 1, 1, 1, 1, 1, 1, 1, 1, 1, 1, 1, 1, 1, 1, 1, 1, 1, 1, 1, 1, 1, 1, 1, 1, 1, 1, 1, 1, 1, 1, 1, 1, 1, 1, 1, 1, 1, 1, 1, 1, 1, 1, 1, 1, 1, 1, 1, 1, 1, 1, 1, 1, 1, 1, 1, 1, 1, 1, 0, 0, 0, 0, 0, 0, 0, 0, 0, 0, 0, 0, 0, 0, 0, 0, 0, 0, 0, 0, 0, 0, 0, 0, 0, 0, 0, 0, 0, 0, 0, 0, 0, 0, 0, 0, 0, 0, 0, 0, 0, 0, 0, 0, 0, 0, 0, 0, 0, 0, 0, 0, 0, 0, 0, 0, 0, 0, 0, 0, 0, 0, 0, 0, 0, 0, 0, 0, 0])
_uv = me_button_empty.uv_layers.new(name='UVMap')
_uv.uv.foreach_set('vector', [0.3907, 0.751, 0.5634, 0.7409, 0.5642, 0.8502, 0.5655, 0.9948, 0.3908, 0.9896, 0.602, 0.7197, 0.5847, 0.4368, 0.0, 0.0, 0.0, 0.0, 0.572, 0.02709, 0.02395, 0.01037, 0.3908, 0.2579, 0.3317, 0.1567, 0.5633, 0.4243, 0.5656, 0.4998, 0.3907, 0.499, 0.3908, 0.007596, 0.5339, 0.003545, 0.3316, 0.1487, 0.3908, 0.2506, 0.3907, 0.5062, 0.5656, 0.5061, 0.5634, 0.7341, 0.3907, 0.7438, 0.5656, 0.4998, 0.5868, 0.5, 0.5859, 0.5006, 0.5651, 0.5005, 0.5868, 0.5, 0.6093, 0.5004, 0.6093, 0.5008, 0.5859, 0.5006, 0.5847, 0.4368, 0.6053, 0.4737, 0.5841, 0.4371, 0.566, 0.4115, 0.6092, 0.5067, 0.5871, 0.5064, 0.5861, 0.504, 0.6086, 0.5013, 0.5656, 0.5061, 0.565, 0.5038, 0.5861, 0.504, 0.5871, 0.5064, 0.565, 0.5038, 0.5651, 0.5005, 0.5859, 0.5006, 0.5861, 0.504, 0.5859, 0.5006, 0.6093, 0.5008, 0.5861, 0.501, 0.602, 0.7197, 0.5979, 0.7259, 0.6021, 0.731, 0.6065, 0.731, 0.6066, 0.738, 0.5849, 0.7395, 0.5839, 0.7387, 0.6066, 0.7372, 0.5634, 0.7409, 0.5633, 0.7401, 0.5839, 0.7387, 0.5849, 0.7395, 0.5633, 0.7401, 0.5631, 0.7365, 0.5837, 0.7352, 0.5839, 0.7387, 0.5634, 0.7341, 0.5849, 0.7329, 0.5837, 0.7352, 0.5631, 0.7365, 0.5849, 0.7329, 0.6066, 0.7317, 0.6059, 0.7365, 0.5837, 0.7352, 0.6066, 0.7372, 0.5839, 0.7387, 0.5838, 0.7382, 0.3317, 0.1567, 0.3299, 0.1545, 0.3228, 0.1424, 0.3247, 0.1444, 0.3299, 0.1545, 0.3299, 0.1506, 0.3228, 0.1383, 0.3228, 0.1424, 0.3316, 0.1487, 0.3246, 0.1364, 0.3228, 0.1383, 0.3299, 0.1506, 0.3246, 0.1364, 0.3178, 0.1237, 0.3153, 0.1249, 0.3228, 0.1383, 0.0, 0.0, 0.0, 0.0, 0.0, 0.0, 0.0, 0.0, 0.3179, 0.1319, 0.3247, 0.1444, 0.3228, 0.1424, 0.3126, 0.1265, 0.3218, 0.1393, 0.3228, 0.1383, 0.3153, 0.1249, 0.5655, 0.9948, 0.5868, 0.9954, 0.5861, 0.9966, 0.5649, 0.9973, 0.5868, 0.9954, 0.6091, 0.9959, 0.6092, 0.9973, 0.5861, 0.9966, 0.572, 0.02709, 0.589, 0.02824, 0.584, 0.02404, 0.579, 0.02383, 0.5687, 0.002079, 0.5511, 0.00296, 0.5526, 0.001602, 0.5735, -0.0004594, 0.5339, 0.003545, 0.5355, 0.001953, 0.5526, 0.001602, 0.5511, 0.00296, 0.5355, 0.001953, 0.5369, 0.0001379, 0.5534, 0.0007697, 0.5526, 0.001602, 0.5861, 0.9966, 0.6092, 0.9973, 0.586, 0.9973, 0.602, 0.7197, 0.02395, 0.01037, 1.674e-05, 2.032e-05, 0.5979, 0.7259, 0.6066, 0.738, 0.6075, 0.8448, 0.5858, 0.8475, 0.5849, 0.7395, 0.5849, 0.7395, 0.5858, 0.8475, 0.5642, 0.8502, 0.5634, 0.7409, 0.5656, 0.4998, 0.5633, 0.4243, 0.5859, 0.4311, 0.5868, 0.5, 0.5868, 0.5, 0.5859, 0.4311, 0.6092, 0.4381, 0.6093, 0.5004, 0.0, 0.0, 0.0, 0.0, 0.0, 0.0, 0.0, 0.0, 0.3908, 0.2506, 0.3316, 0.1487, 0.3299, 0.1506, 0.3908, 0.2532, 0.3908, 0.2532, 0.3299, 0.1506, 0.3299, 0.1545, 0.3908, 0.2568, 0.3908, 0.2568, 0.3299, 0.1545, 0.3317, 0.1567, 0.3908, 0.2579, 0.5655, 0.9948, 0.5642, 0.8502, 0.5858, 0.8475, 0.5868, 0.9954, 0.5868, 0.9954, 0.5858, 0.8475, 0.6075, 0.8448, 0.6091, 0.9959, 0.579, 0.02383, 1.634e-05, 6.728e-07, 0.02395, 0.01037, 0.572, 0.02709, 0.3907, 0.499, 0.5656, 0.4998, 0.5651, 0.5005, 0.3906, 0.5001, 0.3906, 0.5001, 0.5651, 0.5005, 0.565, 0.5038, 0.3905, 0.5038, 0.3905, 0.5038, 0.565, 0.5038, 0.5656, 0.5061, 0.3907, 0.5062, 0.3316, 0.1487, 0.5339, 0.003545, 0.5511, 0.00296, 0.3246, 0.1364, 0.3246, 0.1364, 0.5511, 0.00296, 0.5687, 0.002079, 0.3178, 0.1237, 0.5544, 0.2182, 0.589, 0.02824, 0.572, 0.02709, 0.5, 0.2003, 0.3907, 0.7438, 0.5634, 0.7341, 0.5631, 0.7365, 0.3904, 0.7463, 0.3904, 0.7463, 0.5631, 0.7365, 0.5633, 0.7401, 0.3906, 0.7499, 0.3906, 0.7499, 0.5633, 0.7401, 0.5634, 0.7409, 0.3907, 0.751, 0.5847, 0.4368, 0.602, 0.7197, 0.6065, 0.731, 0.6053, 0.4737, 0.6092, 0.5067, 0.6066, 0.7317, 0.5849, 0.7329, 0.5871, 0.5064, 0.5871, 0.5064, 0.5849, 0.7329, 0.5634, 0.7341, 0.5656, 0.5061, 0.3908, 0.9896, 0.5655, 0.9948, 0.5649, 0.9973, 0.3908, 0.9918, 0.3908, 0.0025, 0.5369, 0.0001379, 0.5355, 0.001953, 0.3907, 0.005055, 0.3907, 0.005055, 0.5355, 0.001953, 0.5339, 0.003545, 0.3908, 0.007596, 0.0, 0.0, 0.0, 0.0, 0.0, 0.0, 0.0, 0.0, 0.3179, 0.1319, 0.6091, 0.4381, 0.5859, 0.4311, 0.3247, 0.1444, 0.3247, 0.1444, 0.5859, 0.4311, 0.5633, 0.4243, 0.3317, 0.1567, 0.625, 0.0, 0.625, 0.0, 0.625, 0.75, 0.625, 0.75, 0.625, 0.25, 0.625, 0.25, 0.625, 0.0, 0.625, 0.0, 0.625, 0.75, 0.625, 0.75, 0.625, 0.5, 0.625, 0.5, 0.625, 0.5, 0.625, 0.5, 0.625, 0.25, 0.625, 0.25, 0.375, 0.002083, 0.604, 0.002083, 0.604, 0.2479, 0.375, 0.2479, 0.375, 0.7511, 0.604, 0.7511, 0.604, 0.9989, 0.375, 0.9989, 0.375, 0.5021, 0.604, 0.5021, 0.604, 0.7479, 0.375, 0.7479, 0.375, 0.5025, 0.375, 0.7475, 0.6, 0.7475, 0.6, 0.5025, 0.375, 0.2511, 0.604, 0.2511, 0.604, 0.4989, 0.375, 0.4989, 0.375, 0.0025, 0.375, 0.2475, 0.6, 0.2475, 0.6, 0.0025, 0.375, 0.7513, 0.375, 0.9987, 0.6, 0.9988, 0.6, 0.7513, 0.6, 0.4987, 0.6, 0.5, 0.6216, 0.5, 0.625, 0.5, 0.6, 0.5025, 0.625, 0.5, 0.6216, 0.5, 0.6, 0.5, 0.625, 0.5, 0.625, 0.5, 0.6216, 0.5, 0.625, 0.5, 0.6, 0.7475, 0.6, 0.75, 0.6216, 0.75, 0.625, 0.75, 0.6, 0.7513, 0.625, 0.75, 0.6216, 0.75, 0.6, 0.75, 0.625, 0.75, 0.625, 0.75, 0.6216, 0.75, 0.625, 0.75, 0.6, 0.2512, 0.625, 0.25, 0.6216, 0.25, 0.6, 0.25, 0.625, 0.25, 0.625, 0.25, 0.6216, 0.25, 0.625, 0.25, 0.6, 0.2475, 0.6, 0.25, 0.6216, 0.25, 0.625, 0.25, 0.6, 0.0025, 0.625, 5.543e-06, 0.625, 2.325e-06, 0.6, 0.0, 0.625, 0.0, 0.625, 8.36e-06, 0.625, 3.621e-06, 0.625, -6.954e-06, 0.6, 0.9988, 0.6, 1.0, 0.6148, 1.0, 0.625, 1.0, 0.604, 0.4989, 0.625, 0.4989, 0.6219, 0.5001, 0.6044, 0.5, 0.625, 0.5, 0.625, 0.5021, 0.6219, 0.5001, 0.625, 0.4978, 0.604, 0.5021, 0.6044, 0.5, 0.6219, 0.5001, 0.625, 0.5021, 0.604, 0.7479, 0.625, 0.7479, 0.6219, 0.7492, 0.6044, 0.75, 0.625, 0.75, 0.625, 0.7466, 0.6219, 0.7492, 0.625, 0.7535, 0.604, 0.7511, 0.6044, 0.75, 0.6219, 0.7492, 0.625, 0.7511, 0.604, 0.2511, 0.6044, 0.25, 0.6219, 0.2499, 0.625, 0.2511, 0.604, 0.2479, 0.625, 0.2479, 0.6219, 0.2499, 0.6044, 0.25, 0.625, 0.25, 0.625, 0.2511, 0.6219, 0.2499, 0.625, 0.2488, 0.604, 0.002083, 0.6044, 0.0, 0.6157, 0.0, 0.625, 0.002079, 0.604, 0.9989, 0.625, 0.9989, 0.625, 0.9995, 0.6044, 1.0, 0.625, 0.0, 0.625, 0.002079, 0.625, 0.0008786, 0.625, -0.002164, 0.6, 0.4987, 0.375, 0.4987, 0.375, 0.5, 0.6, 0.5, 0.6, 0.5, 0.375, 0.5, 0.375, 0.5025, 0.6, 0.5025, 0.375, 0.0025, 0.6, 0.0025, 0.6, 0.0, 0.375, 0.0, 0.375, 1.0, 0.6, 1.0, 0.6, 0.9988, 0.375, 0.9987, 0.6, 0.7475, 0.375, 0.7475, 0.375, 0.75, 0.6, 0.75, 0.6, 0.75, 0.375, 0.75, 0.375, 0.7513, 0.6, 0.7513, 0.6, 0.2475, 0.375, 0.2475, 0.375, 0.25, 0.6, 0.25, 0.6, 0.25, 0.375, 0.25, 0.375, 0.2512, 0.6, 0.2512, 0.6, 0.7513, 0.6, 0.9988, 0.625, 1.0, 0.625, 0.75, 0.625, 0.75, 0.625, 8.36e-06, 0.625, 0.0, 0.625, 0.75, 0.6, 0.5025, 0.6, 0.7475, 0.625, 0.75, 0.625, 0.5, 0.625, 0.5, 0.625, 0.75, 0.625, 0.75, 0.625, 0.5, 0.6, 0.0025, 0.6, 0.2475, 0.625, 0.25, 0.625, 5.538e-06, 0.625, 5.538e-06, 0.625, 0.25, 0.625, 0.25, 0.625, 0.0, 0.6, 0.2512, 0.6, 0.4987, 0.625, 0.5, 0.625, 0.25, 0.625, 0.25, 0.625, 0.5, 0.625, 0.5, 0.625, 0.25, 0.604, 0.5021, 0.375, 0.5021, 0.375, 0.5, 0.6044, 0.5, 0.6044, 0.5, 0.375, 0.5, 0.375, 0.4989, 0.604, 0.4989, 0.375, 0.9989, 0.604, 0.9989, 0.6044, 1.0, 0.375, 1.0, 0.375, 0.0, 0.6044, 0.0, 0.604, 0.002083, 0.375, 0.002083, 0.604, 0.7511, 0.375, 0.7511, 0.375, 0.75, 0.6044, 0.75, 0.6044, 0.75, 0.375, 0.75, 0.375, 0.7479, 0.604, 0.7479, 0.604, 0.2511, 0.375, 0.2511, 0.375, 0.25, 0.6044, 0.25, 0.6044, 0.25, 0.375, 0.25, 0.375, 0.2479, 0.604, 0.2479, 0.625, 0.75, 0.625, 0.0, 0.625, 0.003402, 0.625, 0.7466, 0.625, 0.7511, 0.625, 0.9989, 0.604, 0.9989, 0.604, 0.7511, 0.625, 0.5, 0.625, 0.75, 0.625, 0.7479, 0.625, 0.5021, 0.625, 0.5021, 0.625, 0.7479, 0.604, 0.7479, 0.604, 0.5021, 0.625, 0.0, 0.625, 0.25, 0.625, 0.2479, 0.625, 0.002079, 0.625, 0.002079, 0.625, 0.2479, 0.604, 0.2479, 0.604, 0.002083, 0.625, 0.25, 0.625, 0.5, 0.625, 0.4989, 0.625, 0.2511, 0.625, 0.2511, 0.625, 0.4989, 0.604, 0.4989, 0.604, 0.2511, 0.375, 0.2512, 0.375, 0.4987, 0.6, 0.4987, 0.6, 0.2512, 0.375, 0.4987, 0.375, 0.2512, 0.375, 0.25, 0.375, 0.2475, 0.375, 0.0025, 0.375, 0.0, 0.375, 0.9987, 0.375, 0.7513, 0.375, 0.75, 0.375, 0.7475, 0.375, 0.5025, 0.375, 0.5])
me_button_empty.materials.append(mat_base)
me_button_empty.materials.append(mat_background)
me_button_empty.auto_texspace = False
me_button_empty.update()

# ---- objects
ob_button = bpy.data.objects.new('button', me_button)
ob_button_empty = bpy.data.objects.new('button-empty', me_button_empty)

# ---- transforms, parenting, visibility, modifiers, constraints
ob_button.location = (0.0, 1.725e-07, 0.00175)
ob_button.scale = (1.0, 1.0, 1.0)
ob_button_empty.location = (0.0, 1.725e-07, 0.00175)
ob_button_empty.scale = (1.0, 1.0, 1.0)

# ---- collection membership
scene.collection.objects.link(ob_button)
scene.collection.objects.link(ob_button_empty)

# ---- scene / render settings (as saved in the file)
scene.frame_start = 1; scene.frame_end = 250; scene.frame_set(94)
scene.render.engine = 'BLENDER_EEVEE_NEXT'
bpy.context.view_layer.update()

# ---- added for rendering (the .blend has no active camera and no usable light): camera, sun
cam_auto = bpy.data.cameras.new('AutoCamera')
cam_auto.lens = 50.0
cam_auto.sensor_width = 36.0
cam_auto.clip_end = 1000.0
ob_auto_camera = bpy.data.objects.new('AutoCamera', cam_auto)
scene.collection.objects.link(ob_auto_camera)
ob_auto_camera.location = (0.185045, -0.222054, 0.148804)
ob_auto_camera.rotation_euler = (1.09748, -7.21219e-08, 0.694738)
scene.camera = ob_auto_camera
light_auto_sun = bpy.data.lights.new('AutoSun', 'SUN')
light_auto_sun.energy = 3.0
light_auto_sun.angle = 0.0523599
ob_auto_sun = bpy.data.objects.new('AutoSun', light_auto_sun)
scene.collection.objects.link(ob_auto_sun)
ob_auto_sun.rotation_euler = (0.872665, 0.174533, 0.523599)
bpy.context.view_layer.update()
